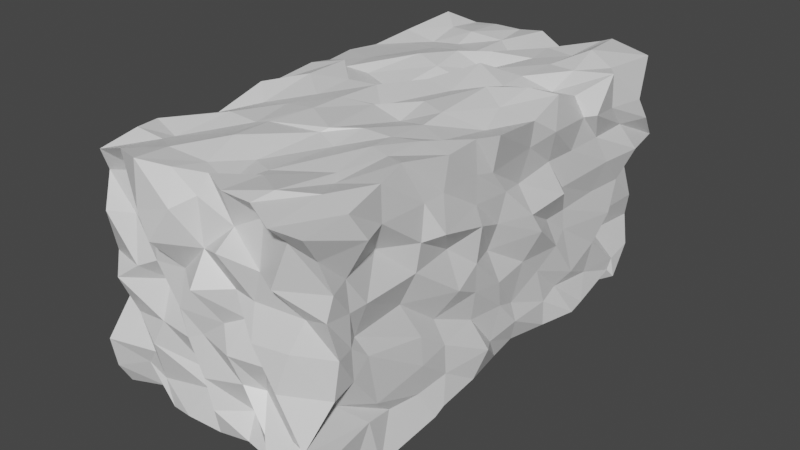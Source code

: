 # Source: Bush.blend  (saved by Blender 2.81.16; exported with 4.5.12 LTS)
import bpy
from mathutils import Matrix  # noqa: F401  (used for matrix-valued properties, if any)

bpy.ops.wm.read_factory_settings(use_empty=True)
scene = bpy.context.scene
scene.name = 'Scene'

# ---- collections
col_collection = bpy.data.collections.new('Collection'); scene.collection.children.link(col_collection)

# ---- materials (node trees are filled in below, after node groups)
mat_material = bpy.data.materials.new('Material')
mat_material.alpha_threshold = 0.0
mat_material.use_transparent_shadow = False
mat_material.line_color = (0.0, 0.0, 0.0, 1.0)
mat_material_001 = bpy.data.materials.new('Material.001')
mat_material_001.use_transparent_shadow = False

# ---- material node trees
mat_material.use_nodes = True; mat_material.node_tree.nodes.clear()
_N = mat_material.node_tree.nodes; _L = mat_material.node_tree.links
n0 = _N.new('ShaderNodeOutputMaterial'); n0.name = 'Material Output'; n0.location = (300, 300)
n1 = _N.new('ShaderNodeBsdfPrincipled'); n1.name = 'Principled BSDF'; n1.location = (10, 300)
n1.distribution = 'GGX'
n1.subsurface_method = 'BURLEY'
n1.inputs[2].default_value = 0.4
n1.inputs[3].default_value = 1.45
n1.inputs[27].default_value = (0.0, 0.0, 0.0, 1.0)
n1.inputs[28].default_value = 1.0
_L.new(n1.outputs[0], n0.inputs[0])
n0.is_active_output = True
mat_material_001.use_nodes = True; mat_material_001.node_tree.nodes.clear()
_N = mat_material_001.node_tree.nodes; _L = mat_material_001.node_tree.links
n0 = _N.new('ShaderNodeOutputMaterial'); n0.name = 'Material Output'; n0.location = (300, 300)
n1 = _N.new('ShaderNodeBsdfPrincipled'); n1.name = 'Principled BSDF'; n1.location = (10, 300)
n1.distribution = 'GGX'
n1.subsurface_method = 'BURLEY'
n1.inputs[3].default_value = 1.45
n1.inputs[27].default_value = (0.0, 0.0, 0.0, 1.0)
n1.inputs[28].default_value = 1.0
_L.new(n1.outputs[0], n0.inputs[0])
n0.is_active_output = True

# ---- world
world_world = bpy.data.worlds.new('World'); scene.world = world_world
world_world.use_nodes = True; world_world.node_tree.nodes.clear()
_N = world_world.node_tree.nodes; _L = world_world.node_tree.links
n0 = _N.new('ShaderNodeOutputWorld'); n0.name = 'World Output'; n0.location = (300, 300)
n1 = _N.new('ShaderNodeBackground'); n1.name = 'Background'; n1.location = (10, 300)
n1.inputs[0].default_value = (0.05088, 0.05088, 0.05088, 1.0)
_L.new(n1.outputs[0], n0.inputs[0])
n0.is_active_output = True
world_world.color = (0.05088, 0.05088, 0.05088)
world_world.use_sun_shadow = False
world_world.sun_shadow_jitter_overblur = 0.0

# ---- meshes
me_cube = bpy.data.meshes.new('Cube')
me_cube.from_pydata([(1.017, 2.023, 2.269), (1.026, 1.772, 0.2758), (1.064, -2.13, 2.233), (0.9388, -1.84, 0.2465), (-1.069, 2.108, 2.21), (-1.068, 1.93, 0.3304), (-1.052, -1.971, 2.176), (-1.012, -1.981, 0.2588), (-0.9793, 1.621, 0.3285), (-1.001, 1.373, 0.2475), (-0.9694, 0.758, 0.2413), (-0.9911, 0.6597, 0.2429), (-1.002, 0.3367, 0.255), (-0.985, -0.0294, 0.2587), (-1.02, -0.2381, 0.2298), (-0.9914, -0.7954, 0.1751), (-0.9941, -1.158, 0.2034), (-0.9516, -1.379, 0.2741), (-1.058, -1.617, 0.2831), (0.9449, 1.545, 2.27), (1.039, 1.426, 2.274), (0.9131, 1.06, 2.164), (0.9882, 0.6959, 2.297), (1.031, 0.3151, 2.214), (1.088, -0.1978, 2.278), (0.9932, -0.3524, 2.274), (1.004, -0.6682, 2.265), (0.9236, -1.073, 2.323), (0.9872, -1.347, 2.293), (1.051, -1.72, 2.243), (-1.001, -1.673, 2.26), (-1.05, -1.457, 2.246), (-0.9513, -0.9661, 2.17), (-0.9303, -0.5337, 2.3), (-1.008, -0.3735, 2.222), (-0.9849, 0.08302, 2.28), (-0.9923, 0.3064, 2.243), (-1.069, 0.6424, 2.23), (-1.006, 0.9041, 2.224), (-1.0, 1.333, 2.257), (-0.9243, 1.823, 2.325), (1.001, -1.67, 0.2574), (1.042, -1.437, 0.1625), (1.086, -0.8758, 0.2743), (1.082, -0.7734, 0.3132), (1.043, -0.3544, 0.3111), (0.9331, 0.0763, 0.2534), (0.9507, 0.2742, 0.3248), (1.001, 0.6693, 0.2877), (1.086, 0.985, 0.2956), (1.047, 1.194, 0.2848), (0.9845, 1.722, 0.3448), (1.052, 1.879, 1.933), (1.08, 1.981, 1.744), (1.002, 2.236, 1.499), (0.9929, 1.833, 1.336), (1.004, 1.965, 1.007), (0.937, 2.046, 0.7668), (0.996, 2.004, 0.5058), (-1.02, -2.08, 0.4421), (-1.002, -2.136, 0.7152), (-0.9202, -1.919, 1.103), (-0.9285, -1.998, 1.24), (-0.9564, -1.988, 1.42), (-0.9094, -2.084, 1.784), (-1.058, -1.908, 1.995), (1.006, -1.952, 1.997), (1.043, -1.864, 1.736), (1.02, -1.909, 1.545), (1.061, -1.848, 1.253), (1.053, -1.896, 0.963), (1.002, -2.145, 0.6633), (1.045, -1.951, 0.5133), (-0.9877, 1.904, 2.02), (-1.041, 1.972, 1.795), (-1.008, 2.198, 1.505), (-1.068, 2.007, 1.256), (-1.041, 2.096, 1.104), (-1.056, 1.908, 0.773), (-0.9885, 2.107, 0.5323), (1.022, 1.479, 1.967), (1.007, 1.661, 1.767), (1.117, 1.771, 1.539), (1.013, 1.68, 1.261), (0.951, 1.583, 0.9671), (0.8875, 1.553, 0.7757), (1.004, 1.749, 0.4595), (1.089, 1.129, 2.023), (1.015, 1.271, 1.775), (1.05, 1.418, 1.52), (0.9836, 1.311, 1.266), (1.03, 1.564, 0.9909), (1.005, 1.378, 0.7667), (0.97, 1.336, 0.4875), (1.003, 1.072, 2.004), (0.9999, 0.9229, 1.77), (1.006, 0.8138, 1.493), (0.9668, 0.9186, 1.244), (0.9755, 0.9275, 1.065), (1.012, 1.044, 0.6332), (0.9669, 0.8672, 0.5541), (1.072, 0.5569, 2.061), (0.9766, 0.6339, 1.766), (1.074, 0.737, 1.485), (0.9671, 0.6735, 1.248), (1.004, 0.7909, 0.9786), (0.9741, 0.5703, 0.8292), (0.9961, 0.6629, 0.5114), (0.9921, 0.3358, 1.984), (0.9559, 0.26, 1.707), (1.078, 0.2901, 1.474), (1.091, 0.4173, 1.286), (0.9849, 0.3371, 1.017), (0.9606, 0.2372, 0.6825), (1.01, 0.2367, 0.5298), (1.016, -0.1671, 1.963), (1.014, 0.01598, 1.749), (0.9831, -0.03141, 1.49), (0.9251, -0.06771, 1.266), (1.007, -0.01185, 0.9928), (0.9916, 0.03781, 0.7602), (0.9835, -0.06594, 0.4806), (1.001, -0.3373, 2.002), (0.9933, -0.3247, 1.761), (1.058, -0.3311, 1.614), (1.023, -0.3358, 1.299), (1.015, -0.3285, 1.054), (0.969, -0.308, 0.7896), (1.076, -0.2185, 0.521), (0.9916, -0.7052, 1.995), (1.109, -0.8231, 1.761), (0.9469, -0.597, 1.504), (1.04, -0.5621, 1.178), (0.918, -0.6982, 0.9618), (0.9946, -0.6597, 0.7511), (1.011, -0.6644, 0.5106), (1.017, -0.9453, 2.013), (1.012, -0.9694, 1.727), (0.9918, -0.9966, 1.499), (0.9083, -1.07, 1.253), (0.9898, -0.9292, 0.9508), (1.033, -0.9616, 0.7439), (1.008, -0.9864, 0.4994), (1.008, -1.364, 2.023), (0.8764, -1.288, 1.766), (1.011, -1.523, 1.509), (0.9363, -1.568, 1.248), (1.002, -1.505, 1.093), (1.017, -1.438, 0.6769), (0.9667, -1.256, 0.5031), (1.097, -1.593, 2.028), (0.9909, -1.694, 1.759), (1.005, -1.681, 1.508), (1.002, -1.669, 1.236), (1.023, -1.676, 0.9889), (0.9139, -1.773, 0.8043), (1.008, -1.512, 0.5582), (-0.9871, -1.718, 2.0), (-0.9845, -1.637, 1.762), (-1.004, -1.668, 1.448), (-0.943, -1.643, 1.281), (-1.01, -1.558, 1.008), (-1.09, -1.477, 0.7206), (-1.053, -1.76, 0.3991), (-0.8982, -1.37, 1.976), (-0.9946, -1.381, 1.754), (-0.9993, -1.301, 1.509), (-0.9715, -1.206, 1.304), (-1.013, -1.273, 1.065), (-1.021, -1.291, 0.7184), (-0.9259, -1.345, 0.6032), (-0.9905, -1.008, 1.997), (-1.005, -0.8598, 1.838), (-1.01, -0.9719, 1.509), (-1.05, -0.9837, 1.244), (-1.05, -0.9973, 1.093), (-1.008, -0.9498, 0.8163), (-1.034, -0.9371, 0.5467), (-1.05, -0.8265, 1.977), (-0.9625, -0.8752, 1.796), (-1.117, -0.6331, 1.462), (-0.9277, -0.7175, 1.246), (-1.004, -0.6443, 1.006), (-1.089, -0.7066, 0.7296), (-0.9877, -0.6785, 0.5148), (-0.9914, -0.3307, 2.024), (-0.965, -0.2806, 1.725), (-1.005, -0.33, 1.507), (-0.9694, -0.4842, 1.212), (-1.013, -0.3351, 1.011), (-1.033, -0.4066, 0.7105), (-0.9909, -0.349, 0.4991), (-0.9761, -0.05645, 1.878), (-1.01, -0.009505, 1.745), (-1.012, -0.006823, 1.52), (-1.051, 0.04713, 1.235), (-1.019, -0.2042, 1.089), (-0.9563, 0.0772, 0.8568), (-1.045, 0.08477, 0.4937), (-1.017, 0.3004, 1.982), (-1.084, 0.3146, 1.756), (-1.085, 0.4191, 1.46), (-0.9899, 0.3191, 1.25), (-0.9876, 0.2125, 1.057), (-0.9159, 0.2615, 0.7272), (-0.9871, 0.29, 0.52), (-1.023, 0.7412, 1.991), (-0.9285, 0.6808, 1.765), (-1.0, 0.7906, 1.507), (-1.046, 0.5906, 1.222), (-1.02, 0.6474, 1.041), (-0.975, 0.7296, 0.7563), (-0.9731, 0.5606, 0.4431), (-0.9625, 1.115, 1.994), (-1.019, 0.8086, 1.754), (-1.085, 1.029, 1.586), (-0.9652, 1.119, 1.154), (-0.934, 0.9171, 1.057), (-1.024, 1.066, 0.7991), (-1.075, 1.011, 0.4559), (-1.02, 1.369, 2.003), (-0.9876, 1.103, 1.731), (-0.938, 1.25, 1.488), (-0.9336, 1.172, 1.207), (-0.9405, 1.525, 1.077), (-1.009, 1.379, 0.7584), (-1.105, 1.216, 0.5657), (-0.9846, 1.775, 1.998), (-0.9163, 1.673, 1.857), (-0.9932, 1.652, 1.503), (-1.112, 1.788, 1.295), (-0.8901, 1.66, 0.9635), (-0.9955, 1.651, 0.7528), (-1.003, 1.672, 0.5099), (0.7433, 2.024, 0.2292), (0.4054, 1.867, 0.3232), (0.1757, 1.928, 0.2764), (-0.0354, 2.053, 0.2679), (-0.2717, 2.037, 0.1615), (-0.4237, 1.939, 0.2739), (-0.7144, 1.851, 0.3263), (0.7831, -2.14, 2.225), (0.496, -2.005, 2.254), (0.2261, -2.001, 2.254), (-0.02678, -1.872, 2.253), (-0.2673, -1.983, 2.269), (-0.485, -2.108, 2.312), (-0.7578, -2.008, 2.272), (-0.7407, -1.887, 0.2768), (-0.4958, -1.994, 0.2556), (-0.3014, -2.021, 0.2772), (0.005576, -1.991, 0.2633), (0.2655, -1.959, 0.2909), (0.5162, -1.995, 0.2728), (0.6349, -2.138, 0.274), (-0.7231, 1.984, 2.227), (-0.5086, 1.996, 2.247), (-0.2843, 2.054, 2.228), (-0.01002, 1.995, 2.282), (0.2911, 1.837, 2.226), (0.5598, 2.028, 2.298), (0.6482, 2.059, 2.329), (0.8277, 1.728, 0.1633), (0.5854, 1.538, 0.1985), (0.2386, 1.654, 0.2078), (-0.03876, 1.687, 0.1854), (-0.185, 1.833, 0.2427), (-0.5012, 1.636, 0.2808), (-0.7325, 1.718, 0.2432), (0.7904, 1.505, 0.3476), (0.5433, 1.483, 0.225), (0.2071, 1.15, 0.2956), (-0.0117, 1.281, 0.2392), (-0.2266, 1.267, 0.2461), (-0.426, 1.471, 0.3176), (-0.7411, 1.338, 0.2865), (0.6829, 1.093, 0.2606), (0.475, 0.995, 0.2667), (0.2473, 1.212, 0.2508), (-0.01182, 0.9789, 0.2618), (-0.2507, 1.095, 0.2022), (-0.5, 1.008, 0.2565), (-0.7267, 1.007, 0.178), (0.7493, 0.6323, 0.2904), (0.5604, 0.6473, 0.2238), (0.3144, 0.7071, 0.318), (-0.04137, 0.777, 0.2327), (-0.2383, 0.6618, 0.2472), (-0.5505, 0.4706, 0.2829), (-0.7499, 0.6669, 0.2593), (0.7499, 0.3228, 0.2567), (0.5993, 0.3816, 0.2825), (0.2403, 0.3495, 0.2357), (0.005842, 0.3303, 0.337), (-0.2631, 0.3495, 0.2714), (-0.495, 0.3266, 0.2516), (-0.7541, 0.5218, 0.2472), (0.7477, -0.04969, 0.2491), (0.4967, 0.06772, 0.2904), (0.2433, -0.1061, 0.1924), (-0.008308, -0.001716, 0.2355), (-0.2632, 0.03397, 0.2646), (-0.4363, -0.02357, 0.2612), (-0.7037, -0.1995, 0.2074), (0.738, -0.3909, 0.2268), (0.4991, -0.4365, 0.1729), (0.2345, -0.3371, 0.3084), (-0.05445, -0.3186, 0.2577), (-0.26, -0.4778, 0.3335), (-0.6077, -0.287, 0.262), (-0.7936, -0.3099, 0.2856), (0.8363, -0.7378, 0.1868), (0.5262, -0.56, 0.2401), (0.2346, -0.6812, 0.2468), (-0.03923, -0.584, 0.293), (-0.266, -0.8582, 0.3098), (-0.5767, -0.546, 0.1809), (-0.7455, -0.651, 0.2468), (0.7956, -1.179, 0.1793), (0.5762, -1.111, 0.175), (0.2541, -0.9861, 0.2302), (0.01798, -1.034, 0.2674), (-0.2511, -1.018, 0.2505), (-0.4679, -1.205, 0.2961), (-0.7545, -0.9989, 0.2598), (0.7543, -1.527, 0.3139), (0.4779, -1.294, 0.2428), (0.2683, -1.502, 0.2883), (0.03376, -1.291, 0.2776), (-0.273, -1.35, 0.2512), (-0.5667, -1.288, 0.2836), (-0.6758, -1.361, 0.236), (0.803, -1.65, 0.3167), (0.5013, -1.658, 0.2601), (0.223, -1.743, 0.2432), (0.09782, -1.683, 0.1901), (-0.2798, -1.61, 0.1566), (-0.6158, -1.808, 0.2493), (-0.7497, -1.666, 0.2597), (-0.7452, 1.666, 2.253), (-0.5035, 1.616, 2.269), (-0.2477, 1.716, 2.217), (-0.05963, 1.573, 2.164), (0.2184, 1.737, 2.24), (0.4956, 1.674, 2.244), (0.6972, 1.642, 2.347), (-0.7325, 1.365, 2.189), (-0.4879, 1.399, 2.21), (-0.2056, 1.254, 2.237), (-0.0509, 1.28, 2.266), (0.2781, 1.413, 2.243), (0.5003, 1.334, 2.261), (0.7367, 1.317, 2.263), (-0.8055, 1.147, 2.221), (-0.5212, 1.113, 2.245), (-0.2239, 1.035, 2.298), (0.0006084, 1.12, 2.157), (0.2291, 0.9751, 2.264), (0.4776, 0.9639, 2.255), (0.7001, 1.066, 2.145), (-0.7574, 0.5321, 2.253), (-0.3997, 0.7608, 2.308), (-0.1843, 0.7144, 2.259), (-0.016, 0.7875, 2.176), (0.1915, 0.7887, 2.348), (0.5031, 0.6686, 2.259), (0.7722, 0.607, 2.328), (-0.7291, 0.2199, 2.266), (-0.5745, 0.303, 2.221), (-0.2411, 0.2203, 2.168), (-0.01392, 0.3771, 2.279), (0.2436, 0.3443, 2.251), (0.499, 0.4435, 2.316), (0.7249, 0.3073, 2.246), (-0.7563, 0.2303, 2.313), (-0.5035, -0.0007195, 2.269), (-0.2792, 0.07539, 2.254), (-0.06241, -0.1305, 2.197), (0.2332, 0.02862, 2.256), (0.486, -0.08633, 2.263), (0.8192, 0.007127, 2.18), (-0.7563, -0.1739, 2.307), (-0.4976, -0.3687, 2.251), (-0.2626, -0.3619, 2.282), (-0.04872, -0.2215, 2.234), (0.2246, -0.2446, 2.176), (0.4989, -0.3126, 2.24), (0.7646, -0.4341, 2.23), (-0.7637, -0.6729, 2.209), (-0.5069, -0.6754, 2.263), (-0.2517, -0.6646, 2.289), (0.0664, -0.8314, 2.268), (0.2456, -0.6755, 2.263), (0.4948, -0.6642, 2.257), (0.7401, -0.6225, 2.28), (-0.6756, -1.087, 2.281), (-0.4207, -1.077, 2.261), (-0.3461, -1.018, 2.267), (0.03013, -0.89, 2.242), (0.2175, -0.9553, 2.204), (0.5175, -0.8922, 2.269), (0.7017, -0.9451, 2.265), (-0.7975, -1.51, 2.19), (-0.3938, -1.373, 2.276), (-0.2907, -1.4, 2.301), (-0.04619, -1.435, 2.193), (0.177, -1.538, 2.217), (0.5615, -1.293, 2.225), (0.6397, -1.404, 2.209), (-0.7776, -1.638, 2.217), (-0.5148, -1.792, 2.28), (-0.2191, -1.717, 2.225), (0.06431, -1.793, 2.172), (0.2639, -1.666, 2.253), (0.5635, -1.85, 2.303), (0.7885, -1.667, 2.275), (-0.7023, 1.929, 0.5049), (-0.4315, 2.08, 0.5156), (-0.1865, 2.225, 0.4706), (0.03311, 1.996, 0.5288), (0.2222, 1.868, 0.4947), (0.5374, 1.89, 0.5264), (0.7093, 2.118, 0.5996), (-0.7314, 2.208, 0.7762), (-0.5603, 2.019, 0.7188), (-0.2501, 2.001, 0.7573), (-0.05944, 1.936, 0.7541), (0.2222, 2.214, 0.7144), (0.5042, 2.021, 0.7567), (0.7323, 1.939, 0.8223), (-0.7515, 1.824, 0.9396), (-0.3993, 1.984, 0.9319), (-0.2359, 1.906, 0.9888), (0.005406, 2.058, 1.006), (0.2859, 2.12, 1.04), (0.4939, 1.803, 0.9496), (0.6912, 1.94, 1.01), (-0.7427, 1.788, 1.315), (-0.5477, 2.236, 1.251), (-0.2826, 2.055, 1.355), (-0.04472, 2.083, 1.282), (0.2473, 1.996, 1.254), (0.4897, 1.989, 1.229), (0.7698, 1.944, 1.35), (-0.8607, 2.081, 1.529), (-0.4513, 1.996, 1.606), (-0.2454, 1.991, 1.51), (0.08277, 1.926, 1.506), (0.2415, 2.005, 1.482), (0.5067, 2.008, 1.513), (0.7522, 1.867, 1.545), (-0.816, 2.186, 1.684), (-0.4789, 1.941, 1.767), (-0.1799, 1.802, 1.751), (0.005963, 1.926, 1.748), (0.1815, 1.929, 1.744), (0.4994, 2.001, 1.757), (0.7238, 1.949, 1.737), (-0.6751, 2.042, 1.983), (-0.5109, 2.086, 1.949), (-0.2486, 1.99, 2.041), (-0.1307, 2.047, 1.987), (0.254, 1.957, 2.003), (0.5456, 1.994, 1.947), (0.7132, 1.833, 1.965), (0.7021, -1.946, 0.4997), (0.5029, -2.018, 0.5026), (0.2335, -1.849, 0.4764), (0.01928, -2.044, 0.491), (-0.1611, -1.919, 0.5286), (-0.6062, -1.961, 0.4472), (-0.758, -1.978, 0.5338), (0.7315, -1.985, 0.7271), (0.3976, -1.873, 0.7402), (0.2549, -1.964, 0.7744), (-0.05894, -2.041, 0.7293), (-0.198, -1.876, 0.6532), (-0.6005, -2.038, 0.7899), (-0.6541, -1.993, 0.6741), (0.6934, -2.073, 0.9545), (0.4864, -1.961, 1.012), (0.1958, -2.034, 1.021), (-0.1129, -1.97, 1.035), (-0.2357, -2.007, 0.9793), (-0.5074, -1.998, 0.9992), (-0.786, -1.993, 0.9713), (0.766, -2.001, 1.255), (0.4824, -2.063, 1.256), (0.2729, -1.903, 1.284), (0.1093, -1.963, 1.211), (-0.3088, -1.993, 1.181), (-0.5229, -1.882, 1.291), (-0.8002, -2.133, 1.312), (0.8106, -1.884, 1.481), (0.4273, -1.959, 1.504), (0.2464, -1.95, 1.524), (0.01963, -2.152, 1.52), (-0.249, -1.962, 1.509), (-0.4918, -2.01, 1.503), (-0.6511, -2.062, 1.426), (0.6824, -2.047, 1.723), (0.5077, -1.968, 1.756), (0.2659, -2.118, 1.867), (0.000489, -1.986, 1.757), (-0.3136, -2.19, 1.781), (-0.4736, -2.025, 1.72), (-0.7312, -1.962, 1.772), (0.8334, -2.029, 2.098), (0.468, -1.87, 2.092), (0.22, -1.903, 1.958), (-0.05024, -1.965, 2.117), (-0.1507, -2.128, 2.05), (-0.4467, -2.156, 1.966), (-0.7298, -1.876, 2.07), (0.5, 1.333, -0.06919), (0.25, 1.333, -0.06919), (-0.25, 1.333, -0.06919), (-0.5, 1.333, -0.06919), (0.5, 1.0, -0.06919), (0.25, 1.0, -0.06919), (-0.25, 1.0, -0.06919), (-0.5, 1.0, -0.06919), (0.5, 0.3333, -0.06919), (0.25, 0.3333, -0.06919), (-0.25, 0.3333, -0.06919), (-0.5, 0.3333, -0.06919), (0.5, 7.451e-08, -0.06919), (0.25, 3.725e-08, -0.06919), (-0.25, -3.725e-08, -0.06919), (-0.5, -7.451e-08, -0.06919), (0.5, -1.0, -0.06919), (0.25, -1.0, -0.06919), (-0.25, -1.0, -0.06919), (-0.5, -1.0, -0.06919), (0.5, -1.333, -0.06919), (0.25, -1.333, -0.06919), (-0.25, -1.333, -0.06919), (-0.5, -1.333, -0.06919)], [], [(409, 30, 6, 247), (513, 247, 6, 65), (227, 40, 4, 73), (332, 41, 3, 254), (150, 29, 2, 66), (464, 261, 0, 52), (52, 0, 19, 80), (80, 19, 20, 87), (87, 20, 21, 94), (94, 21, 22, 101), (101, 22, 23, 108), (108, 23, 24, 115), (115, 24, 25, 122), (122, 25, 26, 129), (129, 26, 27, 136), (136, 27, 28, 143), (143, 28, 29, 150), (234, 1, 51, 262), (262, 51, 50, 269), (269, 50, 49, 276), (276, 49, 48, 283), (283, 48, 47, 290), (290, 47, 46, 297), (297, 46, 45, 304), (304, 45, 44, 311), (311, 44, 43, 318), (318, 43, 42, 325), (325, 42, 41, 332), (65, 6, 30, 157), (157, 30, 31, 164), (164, 31, 32, 171), (171, 32, 33, 178), (178, 33, 34, 185), (185, 34, 35, 192), (192, 35, 36, 199), (199, 36, 37, 206), (206, 37, 38, 213), (213, 38, 39, 220), (220, 39, 40, 227), (255, 4, 40, 339), (339, 40, 39, 346), (346, 39, 38, 353), (353, 38, 37, 360), (360, 37, 36, 367), (367, 36, 35, 374), (374, 35, 34, 381), (381, 34, 33, 388), (388, 33, 32, 395), (395, 32, 31, 402), (402, 31, 30, 409), (9, 226, 233, 8), (226, 225, 232, 233), (225, 224, 231, 232), (224, 223, 230, 231), (223, 222, 229, 230), (222, 221, 228, 229), (221, 220, 227, 228), (10, 219, 226, 9), (219, 218, 225, 226), (218, 217, 224, 225), (217, 216, 223, 224), (216, 215, 222, 223), (215, 214, 221, 222), (214, 213, 220, 221), (11, 212, 219, 10), (212, 211, 218, 219), (211, 210, 217, 218), (210, 209, 216, 217), (209, 208, 215, 216), (208, 207, 214, 215), (207, 206, 213, 214), (12, 205, 212, 11), (205, 204, 211, 212), (204, 203, 210, 211), (203, 202, 209, 210), (202, 201, 208, 209), (201, 200, 207, 208), (200, 199, 206, 207), (13, 198, 205, 12), (198, 197, 204, 205), (197, 196, 203, 204), (196, 195, 202, 203), (195, 194, 201, 202), (194, 193, 200, 201), (193, 192, 199, 200), (14, 191, 198, 13), (191, 190, 197, 198), (190, 189, 196, 197), (189, 188, 195, 196), (188, 187, 194, 195), (187, 186, 193, 194), (186, 185, 192, 193), (15, 184, 191, 14), (184, 183, 190, 191), (183, 182, 189, 190), (182, 181, 188, 189), (181, 180, 187, 188), (180, 179, 186, 187), (179, 178, 185, 186), (16, 177, 184, 15), (177, 176, 183, 184), (176, 175, 182, 183), (175, 174, 181, 182), (174, 173, 180, 181), (173, 172, 179, 180), (172, 171, 178, 179), (17, 170, 177, 16), (170, 169, 176, 177), (169, 168, 175, 176), (168, 167, 174, 175), (167, 166, 173, 174), (166, 165, 172, 173), (165, 164, 171, 172), (18, 163, 170, 17), (163, 162, 169, 170), (162, 161, 168, 169), (161, 160, 167, 168), (160, 159, 166, 167), (159, 158, 165, 166), (158, 157, 164, 165), (7, 59, 163, 18), (59, 60, 162, 163), (60, 61, 161, 162), (61, 62, 160, 161), (62, 63, 159, 160), (63, 64, 158, 159), (64, 65, 157, 158), (42, 149, 156, 41), (149, 148, 155, 156), (148, 147, 154, 155), (147, 146, 153, 154), (146, 145, 152, 153), (145, 144, 151, 152), (144, 143, 150, 151), (43, 142, 149, 42), (142, 141, 148, 149), (141, 140, 147, 148), (140, 139, 146, 147), (139, 138, 145, 146), (138, 137, 144, 145), (137, 136, 143, 144), (44, 135, 142, 43), (135, 134, 141, 142), (134, 133, 140, 141), (133, 132, 139, 140), (132, 131, 138, 139), (131, 130, 137, 138), (130, 129, 136, 137), (45, 128, 135, 44), (128, 127, 134, 135), (127, 126, 133, 134), (126, 125, 132, 133), (125, 124, 131, 132), (124, 123, 130, 131), (123, 122, 129, 130), (46, 121, 128, 45), (121, 120, 127, 128), (120, 119, 126, 127), (119, 118, 125, 126), (118, 117, 124, 125), (117, 116, 123, 124), (116, 115, 122, 123), (47, 114, 121, 46), (114, 113, 120, 121), (113, 112, 119, 120), (112, 111, 118, 119), (111, 110, 117, 118), (110, 109, 116, 117), (109, 108, 115, 116), (48, 107, 114, 47), (107, 106, 113, 114), (106, 105, 112, 113), (105, 104, 111, 112), (104, 103, 110, 111), (103, 102, 109, 110), (102, 101, 108, 109), (49, 100, 107, 48), (100, 99, 106, 107), (99, 98, 105, 106), (98, 97, 104, 105), (97, 96, 103, 104), (96, 95, 102, 103), (95, 94, 101, 102), (50, 93, 100, 49), (93, 92, 99, 100), (92, 91, 98, 99), (91, 90, 97, 98), (90, 89, 96, 97), (89, 88, 95, 96), (88, 87, 94, 95), (51, 86, 93, 50), (86, 85, 92, 93), (85, 84, 91, 92), (84, 83, 90, 91), (83, 82, 89, 90), (82, 81, 88, 89), (81, 80, 87, 88), (1, 58, 86, 51), (58, 57, 85, 86), (57, 56, 84, 85), (56, 55, 83, 84), (55, 54, 82, 83), (54, 53, 81, 82), (53, 52, 80, 81), (234, 422, 58, 1), (422, 429, 57, 58), (429, 436, 56, 57), (436, 443, 55, 56), (443, 450, 54, 55), (450, 457, 53, 54), (457, 464, 52, 53), (41, 156, 72, 3), (156, 155, 71, 72), (155, 154, 70, 71), (154, 153, 69, 70), (153, 152, 68, 69), (152, 151, 67, 68), (151, 150, 66, 67), (8, 233, 79, 5), (233, 232, 78, 79), (232, 231, 77, 78), (231, 230, 76, 77), (230, 229, 75, 76), (229, 228, 74, 75), (228, 227, 73, 74), (248, 471, 59, 7), (471, 478, 60, 59), (478, 485, 61, 60), (485, 492, 62, 61), (492, 499, 63, 62), (499, 506, 64, 63), (506, 513, 65, 64), (67, 66, 507, 500), (500, 507, 508, 501), (501, 508, 509, 502), (502, 509, 510, 503), (503, 510, 511, 504), (504, 511, 512, 505), (505, 512, 513, 506), (68, 67, 500, 493), (493, 500, 501, 494), (494, 501, 502, 495), (495, 502, 503, 496), (496, 503, 504, 497), (497, 504, 505, 498), (498, 505, 506, 499), (69, 68, 493, 486), (486, 493, 494, 487), (487, 494, 495, 488), (488, 495, 496, 489), (489, 496, 497, 490), (490, 497, 498, 491), (491, 498, 499, 492), (70, 69, 486, 479), (479, 486, 487, 480), (480, 487, 488, 481), (481, 488, 489, 482), (482, 489, 490, 483), (483, 490, 491, 484), (484, 491, 492, 485), (71, 70, 479, 472), (472, 479, 480, 473), (473, 480, 481, 474), (474, 481, 482, 475), (475, 482, 483, 476), (476, 483, 484, 477), (477, 484, 485, 478), (72, 71, 472, 465), (465, 472, 473, 466), (466, 473, 474, 467), (467, 474, 475, 468), (468, 475, 476, 469), (469, 476, 477, 470), (470, 477, 478, 471), (3, 72, 465, 254), (254, 465, 466, 253), (253, 466, 467, 252), (252, 467, 468, 251), (251, 468, 469, 250), (250, 469, 470, 249), (249, 470, 471, 248), (74, 73, 458, 451), (451, 458, 459, 452), (452, 459, 460, 453), (453, 460, 461, 454), (454, 461, 462, 455), (455, 462, 463, 456), (456, 463, 464, 457), (75, 74, 451, 444), (444, 451, 452, 445), (445, 452, 453, 446), (446, 453, 454, 447), (447, 454, 455, 448), (448, 455, 456, 449), (449, 456, 457, 450), (76, 75, 444, 437), (437, 444, 445, 438), (438, 445, 446, 439), (439, 446, 447, 440), (440, 447, 448, 441), (441, 448, 449, 442), (442, 449, 450, 443), (77, 76, 437, 430), (430, 437, 438, 431), (431, 438, 439, 432), (432, 439, 440, 433), (433, 440, 441, 434), (434, 441, 442, 435), (435, 442, 443, 436), (78, 77, 430, 423), (423, 430, 431, 424), (424, 431, 432, 425), (425, 432, 433, 426), (426, 433, 434, 427), (427, 434, 435, 428), (428, 435, 436, 429), (79, 78, 423, 416), (416, 423, 424, 417), (417, 424, 425, 418), (418, 425, 426, 419), (419, 426, 427, 420), (420, 427, 428, 421), (421, 428, 429, 422), (5, 79, 416, 240), (240, 416, 417, 239), (239, 417, 418, 238), (238, 418, 419, 237), (237, 419, 420, 236), (236, 420, 421, 235), (235, 421, 422, 234), (28, 408, 415, 29), (408, 407, 414, 415), (407, 406, 413, 414), (406, 405, 412, 413), (405, 404, 411, 412), (404, 403, 410, 411), (403, 402, 409, 410), (27, 401, 408, 28), (401, 400, 407, 408), (400, 399, 406, 407), (399, 398, 405, 406), (398, 397, 404, 405), (397, 396, 403, 404), (396, 395, 402, 403), (26, 394, 401, 27), (394, 393, 400, 401), (393, 392, 399, 400), (392, 391, 398, 399), (391, 390, 397, 398), (390, 389, 396, 397), (389, 388, 395, 396), (25, 387, 394, 26), (387, 386, 393, 394), (386, 385, 392, 393), (385, 384, 391, 392), (384, 383, 390, 391), (383, 382, 389, 390), (382, 381, 388, 389), (24, 380, 387, 25), (380, 379, 386, 387), (379, 378, 385, 386), (378, 377, 384, 385), (377, 376, 383, 384), (376, 375, 382, 383), (375, 374, 381, 382), (23, 373, 380, 24), (373, 372, 379, 380), (372, 371, 378, 379), (371, 370, 377, 378), (370, 369, 376, 377), (369, 368, 375, 376), (368, 367, 374, 375), (22, 366, 373, 23), (366, 365, 372, 373), (365, 364, 371, 372), (364, 363, 370, 371), (363, 362, 369, 370), (362, 361, 368, 369), (361, 360, 367, 368), (21, 359, 366, 22), (359, 358, 365, 366), (358, 357, 364, 365), (357, 356, 363, 364), (356, 355, 362, 363), (355, 354, 361, 362), (354, 353, 360, 361), (20, 352, 359, 21), (352, 351, 358, 359), (351, 350, 357, 358), (350, 349, 356, 357), (349, 348, 355, 356), (348, 347, 354, 355), (347, 346, 353, 354), (19, 345, 352, 20), (345, 344, 351, 352), (344, 343, 350, 351), (343, 342, 349, 350), (342, 341, 348, 349), (341, 340, 347, 348), (340, 339, 346, 347), (0, 261, 345, 19), (261, 260, 344, 345), (260, 259, 343, 344), (259, 258, 342, 343), (258, 257, 341, 342), (257, 256, 340, 341), (256, 255, 339, 340), (17, 331, 338, 18), (331, 330, 337, 338), (330, 329, 336, 337), (329, 328, 335, 336), (328, 327, 334, 335), (327, 326, 333, 334), (326, 325, 332, 333), (16, 324, 331, 17), (324, 323, 330, 331), (323, 322, 532, 533), (322, 321, 328, 329), (321, 320, 327, 328), (271, 270, 514, 515), (319, 318, 325, 326), (15, 317, 324, 16), (317, 316, 323, 324), (316, 315, 322, 323), (315, 314, 321, 322), (314, 313, 320, 321), (313, 312, 319, 320), (312, 311, 318, 319), (14, 310, 317, 15), (310, 309, 316, 317), (309, 308, 315, 316), (308, 307, 314, 315), (307, 306, 313, 314), (306, 305, 312, 313), (305, 304, 311, 312), (13, 303, 310, 14), (303, 302, 309, 310), (302, 301, 308, 309), (301, 300, 307, 308), (300, 299, 306, 307), (299, 298, 305, 306), (298, 297, 304, 305), (12, 296, 303, 13), (296, 295, 302, 303), (329, 330, 537, 536), (294, 293, 300, 301), (293, 292, 299, 300), (327, 320, 531, 535), (291, 290, 297, 298), (11, 289, 296, 12), (289, 288, 295, 296), (288, 287, 294, 295), (287, 286, 293, 294), (286, 285, 292, 293), (285, 284, 291, 292), (284, 283, 290, 291), (10, 282, 289, 11), (282, 281, 288, 289), (281, 280, 287, 288), (280, 279, 286, 287), (279, 278, 285, 286), (278, 277, 284, 285), (277, 276, 283, 284), (9, 275, 282, 10), (275, 274, 281, 282), (277, 278, 519, 518), (273, 272, 279, 280), (272, 271, 278, 279), (291, 298, 526, 522), (270, 269, 276, 277), (8, 268, 275, 9), (268, 267, 274, 275), (267, 266, 273, 274), (266, 265, 272, 273), (265, 264, 271, 272), (264, 263, 270, 271), (263, 262, 269, 270), (5, 240, 268, 8), (240, 239, 267, 268), (239, 238, 266, 267), (238, 237, 265, 266), (237, 236, 264, 265), (236, 235, 263, 264), (235, 234, 262, 263), (73, 4, 255, 458), (458, 255, 256, 459), (459, 256, 257, 460), (460, 257, 258, 461), (461, 258, 259, 462), (462, 259, 260, 463), (463, 260, 261, 464), (18, 338, 248, 7), (338, 337, 249, 248), (337, 336, 250, 249), (336, 335, 251, 250), (335, 334, 252, 251), (334, 333, 253, 252), (333, 332, 254, 253), (66, 2, 241, 507), (507, 241, 242, 508), (508, 242, 243, 509), (509, 243, 244, 510), (510, 244, 245, 511), (511, 245, 246, 512), (512, 246, 247, 513), (29, 415, 241, 2), (415, 414, 242, 241), (414, 413, 243, 242), (413, 412, 244, 243), (412, 411, 245, 244), (411, 410, 246, 245), (410, 409, 247, 246), (533, 532, 536, 537), (531, 530, 534, 535), (525, 524, 528, 529), (523, 522, 526, 527), (517, 516, 520, 521), (515, 514, 518, 519), (319, 326, 534, 530), (281, 274, 517, 521), (301, 302, 529, 528), (295, 294, 524, 525), (273, 280, 520, 516), (302, 295, 525, 529), (280, 281, 521, 520), (274, 273, 516, 517), (294, 301, 528, 524), (326, 327, 535, 534), (330, 323, 533, 537), (278, 271, 515, 519), (320, 319, 530, 531), (322, 329, 536, 532), (270, 277, 518, 514), (299, 292, 523, 527), (298, 299, 527, 526), (292, 291, 522, 523)])
me_cube.polygons.foreach_set('material_index', [0, 0, 0, 0, 0, 0, 0, 0, 0, 0, 0, 0, 0, 0, 0, 0, 0, 0, 0, 0, 0, 0, 0, 0, 0, 0, 0, 0, 0, 0, 0, 0, 0, 0, 0, 0, 0, 0, 0, 0, 0, 0, 0, 0, 0, 0, 0, 0, 0, 0, 0, 0, 0, 0, 0, 0, 0, 0, 0, 0, 0, 0, 0, 0, 0, 0, 0, 0, 0, 0, 0, 0, 0, 0, 0, 0, 0, 0, 0, 0, 0, 0, 0, 0, 0, 0, 0, 0, 0, 0, 0, 0, 0, 0, 0, 0, 0, 0, 0, 0, 0, 0, 0, 0, 0, 0, 0, 0, 0, 0, 0, 0, 0, 0, 0, 0, 0, 0, 0, 0, 0, 0, 0, 0, 0, 0, 0, 0, 0, 0, 0, 0, 0, 0, 0, 0, 0, 0, 0, 0, 0, 0, 0, 0, 0, 0, 0, 0, 0, 0, 0, 0, 0, 0, 0, 0, 0, 0, 0, 0, 0, 0, 0, 0, 0, 0, 0, 0, 0, 0, 0, 0, 0, 0, 0, 0, 0, 0, 0, 0, 0, 0, 0, 0, 0, 0, 0, 0, 0, 0, 0, 0, 0, 0, 0, 0, 0, 0, 0, 0, 0, 0, 0, 0, 0, 0, 0, 0, 0, 0, 0, 0, 0, 0, 0, 0, 0, 0, 0, 0, 0, 0, 0, 0, 0, 0, 0, 0, 0, 0, 0, 0, 0, 0, 0, 0, 0, 0, 0, 0, 0, 0, 0, 0, 0, 0, 0, 0, 0, 0, 0, 0, 0, 0, 0, 0, 0, 0, 0, 0, 0, 0, 0, 0, 0, 0, 0, 0, 0, 0, 0, 0, 0, 0, 0, 0, 0, 0, 0, 0, 0, 0, 0, 0, 0, 0, 0, 0, 0, 0, 0, 0, 0, 0, 0, 0, 0, 0, 0, 0, 0, 0, 0, 0, 0, 0, 0, 0, 0, 0, 0, 0, 0, 0, 0, 0, 0, 0, 0, 0, 0, 0, 0, 0, 0, 0, 0, 0, 0, 0, 0, 0, 0, 0, 0, 0, 0, 0, 0, 0, 0, 0, 0, 0, 0, 0, 0, 0, 0, 0, 0, 0, 0, 0, 0, 0, 0, 0, 0, 0, 0, 0, 0, 0, 0, 0, 0, 0, 0, 0, 0, 0, 0, 0, 0, 0, 0, 0, 0, 0, 0, 0, 0, 0, 0, 0, 0, 0, 0, 0, 0, 0, 0, 0, 0, 0, 0, 0, 0, 0, 0, 0, 0, 0, 0, 0, 0, 0, 0, 0, 0, 0, 0, 0, 0, 0, 1, 0, 0, 1, 0, 0, 0, 0, 0, 0, 0, 0, 0, 0, 0, 0, 0, 0, 0, 0, 0, 0, 0, 0, 0, 0, 0, 0, 1, 0, 0, 1, 0, 0, 0, 0, 0, 0, 0, 0, 0, 0, 0, 0, 0, 0, 0, 0, 0, 1, 0, 0, 1, 0, 0, 0, 0, 0, 0, 0, 0, 0, 0, 0, 0, 0, 0, 0, 0, 0, 0, 0, 0, 0, 0, 0, 0, 0, 0, 0, 0, 0, 0, 0, 0, 0, 0, 0, 0, 0, 0, 0, 0, 0, 0, 0, 1, 1, 1, 1, 1, 1, 1, 1, 1, 1, 1, 1, 1, 1, 1, 1, 1, 1, 1, 1, 1, 1, 1, 1])
_uv = me_cube.uv_layers.new(name='UVMap')
_uv.uv.foreach_set('vector', [0.8438, 0.7292, 0.875, 0.7292, 0.875, 0.75, 0.8438, 0.75, 0.5938, 0.9688, 0.625, 0.9688, 0.625, 1.0, 0.5938, 1.0, 0.5938, 0.2292, 0.625, 0.2292, 0.625, 0.25, 0.5938, 0.25, 0.3438, 0.7292, 0.375, 0.7292, 0.375, 0.75, 0.3438, 0.75, 0.5938, 0.7292, 0.625, 0.7292, 0.625, 0.75, 0.5938, 0.75, 0.5938, 0.4688, 0.625, 0.4688, 0.625, 0.5, 0.5938, 0.5, 0.5938, 0.5, 0.625, 0.5, 0.625, 0.5208, 0.5938, 0.5208, 0.5938, 0.5208, 0.625, 0.5208, 0.625, 0.5417, 0.5938, 0.5417, 0.5938, 0.5417, 0.625, 0.5417, 0.625, 0.5625, 0.5938, 0.5625, 0.5938, 0.5625, 0.625, 0.5625, 0.625, 0.5833, 0.5938, 0.5833, 0.5938, 0.5833, 0.625, 0.5833, 0.625, 0.6042, 0.5938, 0.6042, 0.5938, 0.6042, 0.625, 0.6042, 0.625, 0.625, 0.5938, 0.625, 0.5938, 0.625, 0.625, 0.625, 0.625, 0.6458, 0.5938, 0.6458, 0.5938, 0.6458, 0.625, 0.6458, 0.625, 0.6667, 0.5938, 0.6667, 0.5938, 0.6667, 0.625, 0.6667, 0.625, 0.6875, 0.5938, 0.6875, 0.5938, 0.6875, 0.625, 0.6875, 0.625, 0.7083, 0.5938, 0.7083, 0.5938, 0.7083, 0.625, 0.7083, 0.625, 0.7292, 0.5938, 0.7292, 0.3438, 0.5, 0.375, 0.5, 0.375, 0.5208, 0.3438, 0.5208, 0.3438, 0.5208, 0.375, 0.5208, 0.375, 0.5417, 0.3438, 0.5417, 0.3438, 0.5417, 0.375, 0.5417, 0.375, 0.5625, 0.3438, 0.5625, 0.3438, 0.5625, 0.375, 0.5625, 0.375, 0.5833, 0.3438, 0.5833, 0.3438, 0.5833, 0.375, 0.5833, 0.375, 0.6042, 0.3438, 0.6042, 0.3438, 0.6042, 0.375, 0.6042, 0.375, 0.625, 0.3438, 0.625, 0.3438, 0.625, 0.375, 0.625, 0.375, 0.6458, 0.3438, 0.6458, 0.3438, 0.6458, 0.375, 0.6458, 0.375, 0.6667, 0.3438, 0.6667, 0.3438, 0.6667, 0.375, 0.6667, 0.375, 0.6875, 0.3437, 0.6875, 0.3437, 0.6875, 0.375, 0.6875, 0.375, 0.7083, 0.3437, 0.7083, 0.3437, 0.7083, 0.375, 0.7083, 0.375, 0.7292, 0.3438, 0.7292, 0.5938, 0.0, 0.625, 0.0, 0.625, 0.02083, 0.5938, 0.02083, 0.5938, 0.02083, 0.625, 0.02083, 0.625, 0.04167, 0.5938, 0.04167, 0.5938, 0.04167, 0.625, 0.04167, 0.625, 0.0625, 0.5938, 0.0625, 0.5938, 0.0625, 0.625, 0.0625, 0.625, 0.08333, 0.5938, 0.08333, 0.5938, 0.08333, 0.625, 0.08333, 0.625, 0.1042, 0.5938, 0.1042, 0.5938, 0.1042, 0.625, 0.1042, 0.625, 0.125, 0.5938, 0.125, 0.5938, 0.125, 0.625, 0.125, 0.625, 0.1458, 0.5938, 0.1458, 0.5938, 0.1458, 0.625, 0.1458, 0.625, 0.1667, 0.5938, 0.1667, 0.5938, 0.1667, 0.625, 0.1667, 0.625, 0.1875, 0.5938, 0.1875, 0.5938, 0.1875, 0.625, 0.1875, 0.625, 0.2083, 0.5938, 0.2083, 0.5938, 0.2083, 0.625, 0.2083, 0.625, 0.2292, 0.5938, 0.2292, 0.8438, 0.5, 0.875, 0.5, 0.875, 0.5208, 0.8438, 0.5208, 0.8438, 0.5208, 0.875, 0.5208, 0.875, 0.5417, 0.8438, 0.5417, 0.8438, 0.5417, 0.875, 0.5417, 0.875, 0.5625, 0.8438, 0.5625, 0.8438, 0.5625, 0.875, 0.5625, 0.875, 0.5833, 0.8438, 0.5833, 0.8438, 0.5833, 0.875, 0.5833, 0.875, 0.6042, 0.8438, 0.6042, 0.8438, 0.6042, 0.875, 0.6042, 0.875, 0.625, 0.8438, 0.625, 0.8438, 0.625, 0.875, 0.625, 0.875, 0.6458, 0.8438, 0.6458, 0.8438, 0.6458, 0.875, 0.6458, 0.875, 0.6667, 0.8438, 0.6667, 0.8438, 0.6667, 0.875, 0.6667, 0.875, 0.6875, 0.8438, 0.6875, 0.8438, 0.6875, 0.875, 0.6875, 0.875, 0.7083, 0.8438, 0.7083, 0.8438, 0.7083, 0.875, 0.7083, 0.875, 0.7292, 0.8438, 0.7292, 0.375, 0.2083, 0.4063, 0.2083, 0.4063, 0.2292, 0.375, 0.2292, 0.4063, 0.2083, 0.4375, 0.2083, 0.4375, 0.2292, 0.4063, 0.2292, 0.4375, 0.2083, 0.4688, 0.2083, 0.4688, 0.2292, 0.4375, 0.2292, 0.4688, 0.2083, 0.5, 0.2083, 0.5, 0.2292, 0.4688, 0.2292, 0.5, 0.2083, 0.5312, 0.2083, 0.5312, 0.2292, 0.5, 0.2292, 0.5312, 0.2083, 0.5625, 0.2083, 0.5625, 0.2292, 0.5312, 0.2292, 0.5625, 0.2083, 0.5938, 0.2083, 0.5938, 0.2292, 0.5625, 0.2292, 0.375, 0.1875, 0.4063, 0.1875, 0.4063, 0.2083, 0.375, 0.2083, 0.4063, 0.1875, 0.4375, 0.1875, 0.4375, 0.2083, 0.4063, 0.2083, 0.4375, 0.1875, 0.4688, 0.1875, 0.4688, 0.2083, 0.4375, 0.2083, 0.4688, 0.1875, 0.5, 0.1875, 0.5, 0.2083, 0.4688, 0.2083, 0.5, 0.1875, 0.5312, 0.1875, 0.5312, 0.2083, 0.5, 0.2083, 0.5312, 0.1875, 0.5625, 0.1875, 0.5625, 0.2083, 0.5312, 0.2083, 0.5625, 0.1875, 0.5938, 0.1875, 0.5938, 0.2083, 0.5625, 0.2083, 0.375, 0.1667, 0.4063, 0.1667, 0.4063, 0.1875, 0.375, 0.1875, 0.4063, 0.1667, 0.4375, 0.1667, 0.4375, 0.1875, 0.4063, 0.1875, 0.4375, 0.1667, 0.4688, 0.1667, 0.4688, 0.1875, 0.4375, 0.1875, 0.4688, 0.1667, 0.5, 0.1667, 0.5, 0.1875, 0.4688, 0.1875, 0.5, 0.1667, 0.5312, 0.1667, 0.5312, 0.1875, 0.5, 0.1875, 0.5312, 0.1667, 0.5625, 0.1667, 0.5625, 0.1875, 0.5312, 0.1875, 0.5625, 0.1667, 0.5938, 0.1667, 0.5938, 0.1875, 0.5625, 0.1875, 0.375, 0.1458, 0.4062, 0.1458, 0.4063, 0.1667, 0.375, 0.1667, 0.4062, 0.1458, 0.4375, 0.1458, 0.4375, 0.1667, 0.4063, 0.1667, 0.4375, 0.1458, 0.4688, 0.1458, 0.4688, 0.1667, 0.4375, 0.1667, 0.4688, 0.1458, 0.5, 0.1458, 0.5, 0.1667, 0.4688, 0.1667, 0.5, 0.1458, 0.5312, 0.1458, 0.5312, 0.1667, 0.5, 0.1667, 0.5312, 0.1458, 0.5625, 0.1458, 0.5625, 0.1667, 0.5312, 0.1667, 0.5625, 0.1458, 0.5938, 0.1458, 0.5938, 0.1667, 0.5625, 0.1667, 0.375, 0.125, 0.4062, 0.125, 0.4062, 0.1458, 0.375, 0.1458, 0.4062, 0.125, 0.4375, 0.125, 0.4375, 0.1458, 0.4062, 0.1458, 0.4375, 0.125, 0.4688, 0.125, 0.4688, 0.1458, 0.4375, 0.1458, 0.4688, 0.125, 0.5, 0.125, 0.5, 0.1458, 0.4688, 0.1458, 0.5, 0.125, 0.5312, 0.125, 0.5312, 0.1458, 0.5, 0.1458, 0.5312, 0.125, 0.5625, 0.125, 0.5625, 0.1458, 0.5312, 0.1458, 0.5625, 0.125, 0.5938, 0.125, 0.5938, 0.1458, 0.5625, 0.1458, 0.375, 0.1042, 0.4062, 0.1042, 0.4062, 0.125, 0.375, 0.125, 0.4062, 0.1042, 0.4375, 0.1042, 0.4375, 0.125, 0.4062, 0.125, 0.4375, 0.1042, 0.4688, 0.1042, 0.4688, 0.125, 0.4375, 0.125, 0.4688, 0.1042, 0.5, 0.1042, 0.5, 0.125, 0.4688, 0.125, 0.5, 0.1042, 0.5312, 0.1042, 0.5312, 0.125, 0.5, 0.125, 0.5312, 0.1042, 0.5625, 0.1042, 0.5625, 0.125, 0.5312, 0.125, 0.5625, 0.1042, 0.5938, 0.1042, 0.5938, 0.125, 0.5625, 0.125, 0.375, 0.08333, 0.4063, 0.08333, 0.4062, 0.1042, 0.375, 0.1042, 0.4063, 0.08333, 0.4375, 0.08333, 0.4375, 0.1042, 0.4062, 0.1042, 0.4375, 0.08333, 0.4688, 0.08333, 0.4688, 0.1042, 0.4375, 0.1042, 0.4688, 0.08333, 0.5, 0.08333, 0.5, 0.1042, 0.4688, 0.1042, 0.5, 0.08333, 0.5312, 0.08333, 0.5312, 0.1042, 0.5, 0.1042, 0.5312, 0.08333, 0.5625, 0.08333, 0.5625, 0.1042, 0.5312, 0.1042, 0.5625, 0.08333, 0.5938, 0.08333, 0.5938, 0.1042, 0.5625, 0.1042, 0.375, 0.0625, 0.4063, 0.0625, 0.4063, 0.08333, 0.375, 0.08333, 0.4063, 0.0625, 0.4375, 0.0625, 0.4375, 0.08333, 0.4063, 0.08333, 0.4375, 0.0625, 0.4688, 0.0625, 0.4688, 0.08333, 0.4375, 0.08333, 0.4688, 0.0625, 0.5, 0.0625, 0.5, 0.08333, 0.4688, 0.08333, 0.5, 0.0625, 0.5312, 0.0625, 0.5312, 0.08333, 0.5, 0.08333, 0.5312, 0.0625, 0.5625, 0.0625, 0.5625, 0.08333, 0.5312, 0.08333, 0.5625, 0.0625, 0.5938, 0.0625, 0.5938, 0.08333, 0.5625, 0.08333, 0.375, 0.04167, 0.4062, 0.04167, 0.4063, 0.0625, 0.375, 0.0625, 0.4062, 0.04167, 0.4375, 0.04167, 0.4375, 0.0625, 0.4063, 0.0625, 0.4375, 0.04167, 0.4688, 0.04167, 0.4688, 0.0625, 0.4375, 0.0625, 0.4688, 0.04167, 0.5, 0.04167, 0.5, 0.0625, 0.4688, 0.0625, 0.5, 0.04167, 0.5312, 0.04167, 0.5312, 0.0625, 0.5, 0.0625, 0.5312, 0.04167, 0.5625, 0.04167, 0.5625, 0.0625, 0.5312, 0.0625, 0.5625, 0.04167, 0.5938, 0.04167, 0.5938, 0.0625, 0.5625, 0.0625, 0.375, 0.02083, 0.4063, 0.02083, 0.4062, 0.04167, 0.375, 0.04167, 0.4063, 0.02083, 0.4375, 0.02083, 0.4375, 0.04167, 0.4062, 0.04167, 0.4375, 0.02083, 0.4688, 0.02083, 0.4688, 0.04167, 0.4375, 0.04167, 0.4688, 0.02083, 0.5, 0.02083, 0.5, 0.04167, 0.4688, 0.04167, 0.5, 0.02083, 0.5312, 0.02083, 0.5312, 0.04167, 0.5, 0.04167, 0.5312, 0.02083, 0.5625, 0.02083, 0.5625, 0.04167, 0.5312, 0.04167, 0.5625, 0.02083, 0.5938, 0.02083, 0.5938, 0.04167, 0.5625, 0.04167, 0.375, 0.0, 0.4062, 0.0, 0.4063, 0.02083, 0.375, 0.02083, 0.4062, 0.0, 0.4375, 0.0, 0.4375, 0.02083, 0.4063, 0.02083, 0.4375, 0.0, 0.4688, 0.0, 0.4688, 0.02083, 0.4375, 0.02083, 0.4688, 0.0, 0.5, 0.0, 0.5, 0.02083, 0.4688, 0.02083, 0.5, 0.0, 0.5312, 0.0, 0.5312, 0.02083, 0.5, 0.02083, 0.5312, 0.0, 0.5625, 0.0, 0.5625, 0.02083, 0.5312, 0.02083, 0.5625, 0.0, 0.5938, 0.0, 0.5938, 0.02083, 0.5625, 0.02083, 0.375, 0.7083, 0.4063, 0.7083, 0.4063, 0.7292, 0.375, 0.7292, 0.4063, 0.7083, 0.4375, 0.7083, 0.4375, 0.7292, 0.4063, 0.7292, 0.4375, 0.7083, 0.4688, 0.7083, 0.4688, 0.7292, 0.4375, 0.7292, 0.4688, 0.7083, 0.5, 0.7083, 0.5, 0.7292, 0.4688, 0.7292, 0.5, 0.7083, 0.5312, 0.7083, 0.5312, 0.7292, 0.5, 0.7292, 0.5312, 0.7083, 0.5625, 0.7083, 0.5625, 0.7292, 0.5312, 0.7292, 0.5625, 0.7083, 0.5938, 0.7083, 0.5938, 0.7292, 0.5625, 0.7292, 0.375, 0.6875, 0.4063, 0.6875, 0.4063, 0.7083, 0.375, 0.7083, 0.4063, 0.6875, 0.4375, 0.6875, 0.4375, 0.7083, 0.4063, 0.7083, 0.4375, 0.6875, 0.4688, 0.6875, 0.4688, 0.7083, 0.4375, 0.7083, 0.4688, 0.6875, 0.5, 0.6875, 0.5, 0.7083, 0.4688, 0.7083, 0.5, 0.6875, 0.5312, 0.6875, 0.5312, 0.7083, 0.5, 0.7083, 0.5312, 0.6875, 0.5625, 0.6875, 0.5625, 0.7083, 0.5312, 0.7083, 0.5625, 0.6875, 0.5938, 0.6875, 0.5938, 0.7083, 0.5625, 0.7083, 0.375, 0.6667, 0.4063, 0.6667, 0.4063, 0.6875, 0.375, 0.6875, 0.4063, 0.6667, 0.4375, 0.6667, 0.4375, 0.6875, 0.4063, 0.6875, 0.4375, 0.6667, 0.4688, 0.6667, 0.4688, 0.6875, 0.4375, 0.6875, 0.4688, 0.6667, 0.5, 0.6667, 0.5, 0.6875, 0.4688, 0.6875, 0.5, 0.6667, 0.5312, 0.6667, 0.5312, 0.6875, 0.5, 0.6875, 0.5312, 0.6667, 0.5625, 0.6667, 0.5625, 0.6875, 0.5312, 0.6875, 0.5625, 0.6667, 0.5938, 0.6667, 0.5938, 0.6875, 0.5625, 0.6875, 0.375, 0.6458, 0.4062, 0.6458, 0.4063, 0.6667, 0.375, 0.6667, 0.4062, 0.6458, 0.4375, 0.6458, 0.4375, 0.6667, 0.4063, 0.6667, 0.4375, 0.6458, 0.4688, 0.6458, 0.4688, 0.6667, 0.4375, 0.6667, 0.4688, 0.6458, 0.5, 0.6458, 0.5, 0.6667, 0.4688, 0.6667, 0.5, 0.6458, 0.5312, 0.6458, 0.5312, 0.6667, 0.5, 0.6667, 0.5312, 0.6458, 0.5625, 0.6458, 0.5625, 0.6667, 0.5312, 0.6667, 0.5625, 0.6458, 0.5938, 0.6458, 0.5938, 0.6667, 0.5625, 0.6667, 0.375, 0.625, 0.4062, 0.625, 0.4062, 0.6458, 0.375, 0.6458, 0.4062, 0.625, 0.4375, 0.625, 0.4375, 0.6458, 0.4062, 0.6458, 0.4375, 0.625, 0.4688, 0.625, 0.4688, 0.6458, 0.4375, 0.6458, 0.4688, 0.625, 0.5, 0.625, 0.5, 0.6458, 0.4688, 0.6458, 0.5, 0.625, 0.5312, 0.625, 0.5312, 0.6458, 0.5, 0.6458, 0.5312, 0.625, 0.5625, 0.625, 0.5625, 0.6458, 0.5312, 0.6458, 0.5625, 0.625, 0.5938, 0.625, 0.5938, 0.6458, 0.5625, 0.6458, 0.375, 0.6042, 0.4062, 0.6042, 0.4062, 0.625, 0.375, 0.625, 0.4062, 0.6042, 0.4375, 0.6042, 0.4375, 0.625, 0.4062, 0.625, 0.4375, 0.6042, 0.4688, 0.6042, 0.4688, 0.625, 0.4375, 0.625, 0.4688, 0.6042, 0.5, 0.6042, 0.5, 0.625, 0.4688, 0.625, 0.5, 0.6042, 0.5312, 0.6042, 0.5312, 0.625, 0.5, 0.625, 0.5312, 0.6042, 0.5625, 0.6042, 0.5625, 0.625, 0.5312, 0.625, 0.5625, 0.6042, 0.5938, 0.6042, 0.5938, 0.625, 0.5625, 0.625, 0.375, 0.5833, 0.4063, 0.5833, 0.4062, 0.6042, 0.375, 0.6042, 0.4063, 0.5833, 0.4375, 0.5833, 0.4375, 0.6042, 0.4062, 0.6042, 0.4375, 0.5833, 0.4688, 0.5833, 0.4688, 0.6042, 0.4375, 0.6042, 0.4688, 0.5833, 0.5, 0.5833, 0.5, 0.6042, 0.4688, 0.6042, 0.5, 0.5833, 0.5312, 0.5833, 0.5312, 0.6042, 0.5, 0.6042, 0.5312, 0.5833, 0.5625, 0.5833, 0.5625, 0.6042, 0.5312, 0.6042, 0.5625, 0.5833, 0.5938, 0.5833, 0.5938, 0.6042, 0.5625, 0.6042, 0.375, 0.5625, 0.4063, 0.5625, 0.4063, 0.5833, 0.375, 0.5833, 0.4063, 0.5625, 0.4375, 0.5625, 0.4375, 0.5833, 0.4063, 0.5833, 0.4375, 0.5625, 0.4688, 0.5625, 0.4688, 0.5833, 0.4375, 0.5833, 0.4688, 0.5625, 0.5, 0.5625, 0.5, 0.5833, 0.4688, 0.5833, 0.5, 0.5625, 0.5312, 0.5625, 0.5312, 0.5833, 0.5, 0.5833, 0.5312, 0.5625, 0.5625, 0.5625, 0.5625, 0.5833, 0.5312, 0.5833, 0.5625, 0.5625, 0.5938, 0.5625, 0.5938, 0.5833, 0.5625, 0.5833, 0.375, 0.5417, 0.4062, 0.5417, 0.4063, 0.5625, 0.375, 0.5625, 0.4062, 0.5417, 0.4375, 0.5417, 0.4375, 0.5625, 0.4063, 0.5625, 0.4375, 0.5417, 0.4688, 0.5417, 0.4688, 0.5625, 0.4375, 0.5625, 0.4688, 0.5417, 0.5, 0.5417, 0.5, 0.5625, 0.4688, 0.5625, 0.5, 0.5417, 0.5312, 0.5417, 0.5312, 0.5625, 0.5, 0.5625, 0.5312, 0.5417, 0.5625, 0.5417, 0.5625, 0.5625, 0.5312, 0.5625, 0.5625, 0.5417, 0.5938, 0.5417, 0.5938, 0.5625, 0.5625, 0.5625, 0.375, 0.5208, 0.4063, 0.5208, 0.4062, 0.5417, 0.375, 0.5417, 0.4063, 0.5208, 0.4375, 0.5208, 0.4375, 0.5417, 0.4062, 0.5417, 0.4375, 0.5208, 0.4688, 0.5208, 0.4688, 0.5417, 0.4375, 0.5417, 0.4688, 0.5208, 0.5, 0.5208, 0.5, 0.5417, 0.4688, 0.5417, 0.5, 0.5208, 0.5312, 0.5208, 0.5312, 0.5417, 0.5, 0.5417, 0.5312, 0.5208, 0.5625, 0.5208, 0.5625, 0.5417, 0.5312, 0.5417, 0.5625, 0.5208, 0.5938, 0.5208, 0.5938, 0.5417, 0.5625, 0.5417, 0.375, 0.5, 0.4062, 0.5, 0.4063, 0.5208, 0.375, 0.5208, 0.4062, 0.5, 0.4375, 0.5, 0.4375, 0.5208, 0.4063, 0.5208, 0.4375, 0.5, 0.4688, 0.5, 0.4688, 0.5208, 0.4375, 0.5208, 0.4688, 0.5, 0.5, 0.5, 0.5, 0.5208, 0.4688, 0.5208, 0.5, 0.5, 0.5312, 0.5, 0.5312, 0.5208, 0.5, 0.5208, 0.5312, 0.5, 0.5625, 0.5, 0.5625, 0.5208, 0.5312, 0.5208, 0.5625, 0.5, 0.5938, 0.5, 0.5938, 0.5208, 0.5625, 0.5208, 0.375, 0.4688, 0.4062, 0.4688, 0.4062, 0.5, 0.375, 0.5, 0.4062, 0.4688, 0.4375, 0.4688, 0.4375, 0.5, 0.4062, 0.5, 0.4375, 0.4688, 0.4688, 0.4688, 0.4688, 0.5, 0.4375, 0.5, 0.4688, 0.4688, 0.5, 0.4688, 0.5, 0.5, 0.4688, 0.5, 0.5, 0.4688, 0.5312, 0.4688, 0.5312, 0.5, 0.5, 0.5, 0.5312, 0.4688, 0.5625, 0.4688, 0.5625, 0.5, 0.5312, 0.5, 0.5625, 0.4688, 0.5938, 0.4688, 0.5938, 0.5, 0.5625, 0.5, 0.375, 0.7292, 0.4063, 0.7292, 0.4062, 0.75, 0.375, 0.75, 0.4063, 0.7292, 0.4375, 0.7292, 0.4375, 0.75, 0.4062, 0.75, 0.4375, 0.7292, 0.4688, 0.7292, 0.4688, 0.75, 0.4375, 0.75, 0.4688, 0.7292, 0.5, 0.7292, 0.5, 0.75, 0.4688, 0.75, 0.5, 0.7292, 0.5312, 0.7292, 0.5312, 0.75, 0.5, 0.75, 0.5312, 0.7292, 0.5625, 0.7292, 0.5625, 0.75, 0.5312, 0.75, 0.5625, 0.7292, 0.5938, 0.7292, 0.5938, 0.75, 0.5625, 0.75, 0.375, 0.2292, 0.4063, 0.2292, 0.4062, 0.25, 0.375, 0.25, 0.4063, 0.2292, 0.4375, 0.2292, 0.4375, 0.25, 0.4062, 0.25, 0.4375, 0.2292, 0.4688, 0.2292, 0.4688, 0.25, 0.4375, 0.25, 0.4688, 0.2292, 0.5, 0.2292, 0.5, 0.25, 0.4688, 0.25, 0.5, 0.2292, 0.5312, 0.2292, 0.5312, 0.25, 0.5, 0.25, 0.5312, 0.2292, 0.5625, 0.2292, 0.5625, 0.25, 0.5312, 0.25, 0.5625, 0.2292, 0.5938, 0.2292, 0.5938, 0.25, 0.5625, 0.25, 0.375, 0.9688, 0.4062, 0.9688, 0.4062, 1.0, 0.375, 1.0, 0.4062, 0.9688, 0.4375, 0.9688, 0.4375, 1.0, 0.4062, 1.0, 0.4375, 0.9688, 0.4688, 0.9688, 0.4688, 1.0, 0.4375, 1.0, 0.4688, 0.9688, 0.5, 0.9688, 0.5, 1.0, 0.4688, 1.0, 0.5, 0.9688, 0.5312, 0.9688, 0.5312, 1.0, 0.5, 1.0, 0.5312, 0.9688, 0.5625, 0.9688, 0.5625, 1.0, 0.5312, 1.0, 0.5625, 0.9688, 0.5938, 0.9688, 0.5938, 1.0, 0.5625, 1.0, 0.5625, 0.75, 0.5938, 0.75, 0.5938, 0.7812, 0.5625, 0.7812, 0.5625, 0.7812, 0.5938, 0.7812, 0.5938, 0.8125, 0.5625, 0.8125, 0.5625, 0.8125, 0.5938, 0.8125, 0.5938, 0.8438, 0.5625, 0.8438, 0.5625, 0.8438, 0.5938, 0.8438, 0.5938, 0.875, 0.5625, 0.875, 0.5625, 0.875, 0.5938, 0.875, 0.5938, 0.9062, 0.5625, 0.9062, 0.5625, 0.9062, 0.5938, 0.9062, 0.5938, 0.9375, 0.5625, 0.9375, 0.5625, 0.9375, 0.5938, 0.9375, 0.5938, 0.9688, 0.5625, 0.9688, 0.5312, 0.75, 0.5625, 0.75, 0.5625, 0.7812, 0.5312, 0.7812, 0.5312, 0.7812, 0.5625, 0.7812, 0.5625, 0.8125, 0.5312, 0.8125, 0.5312, 0.8125, 0.5625, 0.8125, 0.5625, 0.8438, 0.5312, 0.8438, 0.5312, 0.8438, 0.5625, 0.8438, 0.5625, 0.875, 0.5312, 0.875, 0.5312, 0.875, 0.5625, 0.875, 0.5625, 0.9062, 0.5312, 0.9062, 0.5312, 0.9062, 0.5625, 0.9062, 0.5625, 0.9375, 0.5312, 0.9375, 0.5312, 0.9375, 0.5625, 0.9375, 0.5625, 0.9688, 0.5312, 0.9688, 0.5, 0.75, 0.5312, 0.75, 0.5312, 0.7812, 0.5, 0.7812, 0.5, 0.7812, 0.5312, 0.7812, 0.5312, 0.8125, 0.5, 0.8125, 0.5, 0.8125, 0.5312, 0.8125, 0.5312, 0.8438, 0.5, 0.8438, 0.5, 0.8438, 0.5312, 0.8438, 0.5312, 0.875, 0.5, 0.875, 0.5, 0.875, 0.5312, 0.875, 0.5312, 0.9062, 0.5, 0.9062, 0.5, 0.9062, 0.5312, 0.9062, 0.5312, 0.9375, 0.5, 0.9375, 0.5, 0.9375, 0.5312, 0.9375, 0.5312, 0.9688, 0.5, 0.9688, 0.4688, 0.75, 0.5, 0.75, 0.5, 0.7812, 0.4688, 0.7812, 0.4688, 0.7812, 0.5, 0.7812, 0.5, 0.8125, 0.4688, 0.8125, 0.4688, 0.8125, 0.5, 0.8125, 0.5, 0.8438, 0.4688, 0.8438, 0.4688, 0.8438, 0.5, 0.8438, 0.5, 0.875, 0.4688, 0.875, 0.4688, 0.875, 0.5, 0.875, 0.5, 0.9062, 0.4688, 0.9062, 0.4688, 0.9062, 0.5, 0.9062, 0.5, 0.9375, 0.4688, 0.9375, 0.4688, 0.9375, 0.5, 0.9375, 0.5, 0.9688, 0.4688, 0.9688, 0.4375, 0.75, 0.4688, 0.75, 0.4688, 0.7812, 0.4375, 0.7812, 0.4375, 0.7812, 0.4688, 0.7812, 0.4688, 0.8125, 0.4375, 0.8125, 0.4375, 0.8125, 0.4688, 0.8125, 0.4688, 0.8438, 0.4375, 0.8438, 0.4375, 0.8438, 0.4688, 0.8438, 0.4688, 0.875, 0.4375, 0.875, 0.4375, 0.875, 0.4688, 0.875, 0.4688, 0.9062, 0.4375, 0.9062, 0.4375, 0.9062, 0.4688, 0.9062, 0.4688, 0.9375, 0.4375, 0.9375, 0.4375, 0.9375, 0.4688, 0.9375, 0.4688, 0.9688, 0.4375, 0.9688, 0.4062, 0.75, 0.4375, 0.75, 0.4375, 0.7812, 0.4062, 0.7812, 0.4062, 0.7812, 0.4375, 0.7812, 0.4375, 0.8125, 0.4062, 0.8125, 0.4062, 0.8125, 0.4375, 0.8125, 0.4375, 0.8438, 0.4062, 0.8438, 0.4062, 0.8438, 0.4375, 0.8438, 0.4375, 0.875, 0.4063, 0.875, 0.4063, 0.875, 0.4375, 0.875, 0.4375, 0.9062, 0.4063, 0.9062, 0.4063, 0.9062, 0.4375, 0.9062, 0.4375, 0.9375, 0.4062, 0.9375, 0.4062, 0.9375, 0.4375, 0.9375, 0.4375, 0.9688, 0.4062, 0.9688, 0.375, 0.75, 0.4062, 0.75, 0.4062, 0.7812, 0.375, 0.7812, 0.375, 0.7812, 0.4062, 0.7812, 0.4062, 0.8125, 0.375, 0.8125, 0.375, 0.8125, 0.4062, 0.8125, 0.4062, 0.8438, 0.375, 0.8438, 0.375, 0.8438, 0.4062, 0.8438, 0.4063, 0.875, 0.375, 0.875, 0.375, 0.875, 0.4063, 0.875, 0.4063, 0.9062, 0.375, 0.9062, 0.375, 0.9062, 0.4063, 0.9062, 0.4062, 0.9375, 0.375, 0.9375, 0.375, 0.9375, 0.4062, 0.9375, 0.4062, 0.9688, 0.375, 0.9688, 0.5625, 0.25, 0.5938, 0.25, 0.5938, 0.2812, 0.5625, 0.2812, 0.5625, 0.2812, 0.5938, 0.2812, 0.5938, 0.3125, 0.5625, 0.3125, 0.5625, 0.3125, 0.5938, 0.3125, 0.5938, 0.3438, 0.5625, 0.3438, 0.5625, 0.3438, 0.5938, 0.3438, 0.5938, 0.375, 0.5625, 0.375, 0.5625, 0.375, 0.5938, 0.375, 0.5938, 0.4062, 0.5625, 0.4062, 0.5625, 0.4062, 0.5938, 0.4062, 0.5938, 0.4375, 0.5625, 0.4375, 0.5625, 0.4375, 0.5938, 0.4375, 0.5938, 0.4688, 0.5625, 0.4688, 0.5312, 0.25, 0.5625, 0.25, 0.5625, 0.2812, 0.5312, 0.2812, 0.5312, 0.2812, 0.5625, 0.2812, 0.5625, 0.3125, 0.5312, 0.3125, 0.5312, 0.3125, 0.5625, 0.3125, 0.5625, 0.3438, 0.5312, 0.3438, 0.5312, 0.3438, 0.5625, 0.3438, 0.5625, 0.375, 0.5312, 0.375, 0.5312, 0.375, 0.5625, 0.375, 0.5625, 0.4062, 0.5312, 0.4062, 0.5312, 0.4062, 0.5625, 0.4062, 0.5625, 0.4375, 0.5312, 0.4375, 0.5312, 0.4375, 0.5625, 0.4375, 0.5625, 0.4688, 0.5312, 0.4688, 0.5, 0.25, 0.5312, 0.25, 0.5312, 0.2812, 0.5, 0.2812, 0.5, 0.2812, 0.5312, 0.2812, 0.5312, 0.3125, 0.5, 0.3125, 0.5, 0.3125, 0.5312, 0.3125, 0.5312, 0.3438, 0.5, 0.3438, 0.5, 0.3438, 0.5312, 0.3438, 0.5312, 0.375, 0.5, 0.375, 0.5, 0.375, 0.5312, 0.375, 0.5312, 0.4062, 0.5, 0.4062, 0.5, 0.4062, 0.5312, 0.4062, 0.5312, 0.4375, 0.5, 0.4375, 0.5, 0.4375, 0.5312, 0.4375, 0.5312, 0.4688, 0.5, 0.4688, 0.4688, 0.25, 0.5, 0.25, 0.5, 0.2812, 0.4688, 0.2812, 0.4688, 0.2812, 0.5, 0.2812, 0.5, 0.3125, 0.4688, 0.3125, 0.4688, 0.3125, 0.5, 0.3125, 0.5, 0.3438, 0.4688, 0.3438, 0.4688, 0.3438, 0.5, 0.3438, 0.5, 0.375, 0.4688, 0.375, 0.4688, 0.375, 0.5, 0.375, 0.5, 0.4062, 0.4688, 0.4062, 0.4688, 0.4062, 0.5, 0.4062, 0.5, 0.4375, 0.4688, 0.4375, 0.4688, 0.4375, 0.5, 0.4375, 0.5, 0.4688, 0.4688, 0.4688, 0.4375, 0.25, 0.4688, 0.25, 0.4688, 0.2812, 0.4375, 0.2812, 0.4375, 0.2812, 0.4688, 0.2812, 0.4688, 0.3125, 0.4375, 0.3125, 0.4375, 0.3125, 0.4688, 0.3125, 0.4688, 0.3438, 0.4375, 0.3438, 0.4375, 0.3438, 0.4688, 0.3438, 0.4688, 0.375, 0.4375, 0.375, 0.4375, 0.375, 0.4688, 0.375, 0.4688, 0.4062, 0.4375, 0.4062, 0.4375, 0.4062, 0.4688, 0.4062, 0.4688, 0.4375, 0.4375, 0.4375, 0.4375, 0.4375, 0.4688, 0.4375, 0.4688, 0.4688, 0.4375, 0.4688, 0.4062, 0.25, 0.4375, 0.25, 0.4375, 0.2812, 0.4062, 0.2812, 0.4062, 0.2812, 0.4375, 0.2812, 0.4375, 0.3125, 0.4062, 0.3125, 0.4062, 0.3125, 0.4375, 0.3125, 0.4375, 0.3438, 0.4062, 0.3438, 0.4062, 0.3438, 0.4375, 0.3438, 0.4375, 0.375, 0.4063, 0.375, 0.4063, 0.375, 0.4375, 0.375, 0.4375, 0.4062, 0.4063, 0.4062, 0.4063, 0.4062, 0.4375, 0.4062, 0.4375, 0.4375, 0.4062, 0.4375, 0.4062, 0.4375, 0.4375, 0.4375, 0.4375, 0.4688, 0.4062, 0.4688, 0.375, 0.25, 0.4062, 0.25, 0.4062, 0.2812, 0.375, 0.2812, 0.375, 0.2812, 0.4062, 0.2812, 0.4062, 0.3125, 0.375, 0.3125, 0.375, 0.3125, 0.4062, 0.3125, 0.4062, 0.3438, 0.375, 0.3438, 0.375, 0.3438, 0.4062, 0.3438, 0.4063, 0.375, 0.375, 0.375, 0.375, 0.375, 0.4063, 0.375, 0.4063, 0.4062, 0.375, 0.4062, 0.375, 0.4062, 0.4063, 0.4062, 0.4062, 0.4375, 0.375, 0.4375, 0.375, 0.4375, 0.4062, 0.4375, 0.4062, 0.4688, 0.375, 0.4688, 0.625, 0.7083, 0.6562, 0.7083, 0.6563, 0.7292, 0.625, 0.7292, 0.6562, 0.7083, 0.6875, 0.7083, 0.6875, 0.7292, 0.6563, 0.7292, 0.6875, 0.7083, 0.7188, 0.7083, 0.7188, 0.7292, 0.6875, 0.7292, 0.7188, 0.7083, 0.75, 0.7083, 0.75, 0.7292, 0.7188, 0.7292, 0.75, 0.7083, 0.7812, 0.7083, 0.7813, 0.7292, 0.75, 0.7292, 0.7812, 0.7083, 0.8125, 0.7083, 0.8125, 0.7292, 0.7813, 0.7292, 0.8125, 0.7083, 0.8438, 0.7083, 0.8438, 0.7292, 0.8125, 0.7292, 0.625, 0.6875, 0.6563, 0.6875, 0.6562, 0.7083, 0.625, 0.7083, 0.6563, 0.6875, 0.6875, 0.6875, 0.6875, 0.7083, 0.6562, 0.7083, 0.6875, 0.6875, 0.7188, 0.6875, 0.7188, 0.7083, 0.6875, 0.7083, 0.7188, 0.6875, 0.75, 0.6875, 0.75, 0.7083, 0.7188, 0.7083, 0.75, 0.6875, 0.7812, 0.6875, 0.7812, 0.7083, 0.75, 0.7083, 0.7812, 0.6875, 0.8125, 0.6875, 0.8125, 0.7083, 0.7812, 0.7083, 0.8125, 0.6875, 0.8438, 0.6875, 0.8438, 0.7083, 0.8125, 0.7083, 0.625, 0.6667, 0.6563, 0.6667, 0.6563, 0.6875, 0.625, 0.6875, 0.6563, 0.6667, 0.6875, 0.6667, 0.6875, 0.6875, 0.6563, 0.6875, 0.6875, 0.6667, 0.7188, 0.6667, 0.7188, 0.6875, 0.6875, 0.6875, 0.7188, 0.6667, 0.75, 0.6667, 0.75, 0.6875, 0.7188, 0.6875, 0.75, 0.6667, 0.7813, 0.6667, 0.7812, 0.6875, 0.75, 0.6875, 0.7813, 0.6667, 0.8125, 0.6667, 0.8125, 0.6875, 0.7812, 0.6875, 0.8125, 0.6667, 0.8438, 0.6667, 0.8438, 0.6875, 0.8125, 0.6875, 0.625, 0.6458, 0.6562, 0.6458, 0.6563, 0.6667, 0.625, 0.6667, 0.6562, 0.6458, 0.6875, 0.6458, 0.6875, 0.6667, 0.6563, 0.6667, 0.6875, 0.6458, 0.7188, 0.6458, 0.7188, 0.6667, 0.6875, 0.6667, 0.7188, 0.6458, 0.75, 0.6458, 0.75, 0.6667, 0.7188, 0.6667, 0.75, 0.6458, 0.7813, 0.6458, 0.7813, 0.6667, 0.75, 0.6667, 0.7813, 0.6458, 0.8125, 0.6458, 0.8125, 0.6667, 0.7813, 0.6667, 0.8125, 0.6458, 0.8438, 0.6458, 0.8438, 0.6667, 0.8125, 0.6667, 0.625, 0.625, 0.6562, 0.625, 0.6562, 0.6458, 0.625, 0.6458, 0.6562, 0.625, 0.6875, 0.625, 0.6875, 0.6458, 0.6562, 0.6458, 0.6875, 0.625, 0.7188, 0.625, 0.7188, 0.6458, 0.6875, 0.6458, 0.7188, 0.625, 0.75, 0.625, 0.75, 0.6458, 0.7188, 0.6458, 0.75, 0.625, 0.7813, 0.625, 0.7813, 0.6458, 0.75, 0.6458, 0.7813, 0.625, 0.8125, 0.625, 0.8125, 0.6458, 0.7813, 0.6458, 0.8125, 0.625, 0.8438, 0.625, 0.8438, 0.6458, 0.8125, 0.6458, 0.625, 0.6042, 0.6563, 0.6042, 0.6562, 0.625, 0.625, 0.625, 0.6563, 0.6042, 0.6875, 0.6042, 0.6875, 0.625, 0.6562, 0.625, 0.6875, 0.6042, 0.7188, 0.6042, 0.7188, 0.625, 0.6875, 0.625, 0.7188, 0.6042, 0.75, 0.6042, 0.75, 0.625, 0.7188, 0.625, 0.75, 0.6042, 0.7813, 0.6042, 0.7813, 0.625, 0.75, 0.625, 0.7813, 0.6042, 0.8125, 0.6042, 0.8125, 0.625, 0.7813, 0.625, 0.8125, 0.6042, 0.8438, 0.6042, 0.8438, 0.625, 0.8125, 0.625, 0.625, 0.5833, 0.6563, 0.5833, 0.6563, 0.6042, 0.625, 0.6042, 0.6563, 0.5833, 0.6875, 0.5833, 0.6875, 0.6042, 0.6563, 0.6042, 0.6875, 0.5833, 0.7188, 0.5833, 0.7188, 0.6042, 0.6875, 0.6042, 0.7188, 0.5833, 0.75, 0.5833, 0.75, 0.6042, 0.7188, 0.6042, 0.75, 0.5833, 0.7813, 0.5833, 0.7813, 0.6042, 0.75, 0.6042, 0.7813, 0.5833, 0.8125, 0.5833, 0.8125, 0.6042, 0.7813, 0.6042, 0.8125, 0.5833, 0.8438, 0.5833, 0.8438, 0.6042, 0.8125, 0.6042, 0.625, 0.5625, 0.6563, 0.5625, 0.6563, 0.5833, 0.625, 0.5833, 0.6563, 0.5625, 0.6875, 0.5625, 0.6875, 0.5833, 0.6563, 0.5833, 0.6875, 0.5625, 0.7188, 0.5625, 0.7188, 0.5833, 0.6875, 0.5833, 0.7188, 0.5625, 0.75, 0.5625, 0.75, 0.5833, 0.7188, 0.5833, 0.75, 0.5625, 0.7812, 0.5625, 0.7813, 0.5833, 0.75, 0.5833, 0.7812, 0.5625, 0.8125, 0.5625, 0.8125, 0.5833, 0.7813, 0.5833, 0.8125, 0.5625, 0.8438, 0.5625, 0.8438, 0.5833, 0.8125, 0.5833, 0.625, 0.5417, 0.6563, 0.5417, 0.6563, 0.5625, 0.625, 0.5625, 0.6563, 0.5417, 0.6875, 0.5417, 0.6875, 0.5625, 0.6563, 0.5625, 0.6875, 0.5417, 0.7188, 0.5417, 0.7188, 0.5625, 0.6875, 0.5625, 0.7188, 0.5417, 0.75, 0.5417, 0.75, 0.5625, 0.7188, 0.5625, 0.75, 0.5417, 0.7812, 0.5417, 0.7812, 0.5625, 0.75, 0.5625, 0.7812, 0.5417, 0.8125, 0.5417, 0.8125, 0.5625, 0.7812, 0.5625, 0.8125, 0.5417, 0.8438, 0.5417, 0.8438, 0.5625, 0.8125, 0.5625, 0.625, 0.5208, 0.6562, 0.5208, 0.6563, 0.5417, 0.625, 0.5417, 0.6562, 0.5208, 0.6875, 0.5208, 0.6875, 0.5417, 0.6563, 0.5417, 0.6875, 0.5208, 0.7188, 0.5208, 0.7188, 0.5417, 0.6875, 0.5417, 0.7188, 0.5208, 0.75, 0.5208, 0.75, 0.5417, 0.7188, 0.5417, 0.75, 0.5208, 0.7812, 0.5208, 0.7812, 0.5417, 0.75, 0.5417, 0.7812, 0.5208, 0.8125, 0.5208, 0.8125, 0.5417, 0.7812, 0.5417, 0.8125, 0.5208, 0.8438, 0.5208, 0.8438, 0.5417, 0.8125, 0.5417, 0.625, 0.5, 0.6562, 0.5, 0.6562, 0.5208, 0.625, 0.5208, 0.6562, 0.5, 0.6875, 0.5, 0.6875, 0.5208, 0.6562, 0.5208, 0.6875, 0.5, 0.7188, 0.5, 0.7188, 0.5208, 0.6875, 0.5208, 0.7188, 0.5, 0.75, 0.5, 0.75, 0.5208, 0.7188, 0.5208, 0.75, 0.5, 0.7812, 0.5, 0.7812, 0.5208, 0.75, 0.5208, 0.7812, 0.5, 0.8125, 0.5, 0.8125, 0.5208, 0.7812, 0.5208, 0.8125, 0.5, 0.8438, 0.5, 0.8438, 0.5208, 0.8125, 0.5208, 0.125, 0.7083, 0.1562, 0.7083, 0.1562, 0.7292, 0.125, 0.7292, 0.1562, 0.7083, 0.1875, 0.7083, 0.1875, 0.7292, 0.1562, 0.7292, 0.1875, 0.7083, 0.2188, 0.7083, 0.2188, 0.7292, 0.1875, 0.7292, 0.2188, 0.7083, 0.25, 0.7083, 0.25, 0.7292, 0.2188, 0.7292, 0.25, 0.7083, 0.2812, 0.7083, 0.2812, 0.7292, 0.25, 0.7292, 0.2812, 0.7083, 0.3125, 0.7083, 0.3125, 0.7292, 0.2812, 0.7292, 0.3125, 0.7083, 0.3437, 0.7083, 0.3438, 0.7292, 0.3125, 0.7292, 0.125, 0.6875, 0.1562, 0.6875, 0.1562, 0.7083, 0.125, 0.7083, 0.1562, 0.6875, 0.1875, 0.6875, 0.1875, 0.7083, 0.1562, 0.7083, 0.1875, 0.6875, 0.2188, 0.6875, 0.2188, 0.6875, 0.1875, 0.6875, 0.2188, 0.6875, 0.25, 0.6875, 0.25, 0.7083, 0.2188, 0.7083, 0.25, 0.6875, 0.2812, 0.6875, 0.2812, 0.7083, 0.25, 0.7083, 0.2813, 0.5417, 0.3125, 0.5417, 0.3125, 0.5417, 0.2812, 0.5417, 0.3125, 0.6875, 0.3437, 0.6875, 0.3437, 0.7083, 0.3125, 0.7083, 0.125, 0.6667, 0.1562, 0.6667, 0.1562, 0.6875, 0.125, 0.6875, 0.1562, 0.6667, 0.1875, 0.6667, 0.1875, 0.6875, 0.1562, 0.6875, 0.1875, 0.6667, 0.2188, 0.6667, 0.2188, 0.6875, 0.1875, 0.6875, 0.2188, 0.6667, 0.25, 0.6667, 0.25, 0.6875, 0.2188, 0.6875, 0.25, 0.6667, 0.2812, 0.6667, 0.2812, 0.6875, 0.25, 0.6875, 0.2812, 0.6667, 0.3125, 0.6667, 0.3125, 0.6875, 0.2812, 0.6875, 0.3125, 0.6667, 0.3438, 0.6667, 0.3437, 0.6875, 0.3125, 0.6875, 0.125, 0.6458, 0.1562, 0.6458, 0.1562, 0.6667, 0.125, 0.6667, 0.1562, 0.6458, 0.1875, 0.6458, 0.1875, 0.6667, 0.1562, 0.6667, 0.1875, 0.6458, 0.2188, 0.6458, 0.2188, 0.6667, 0.1875, 0.6667, 0.2188, 0.6458, 0.25, 0.6458, 0.25, 0.6667, 0.2188, 0.6667, 0.25, 0.6458, 0.2812, 0.6458, 0.2812, 0.6667, 0.25, 0.6667, 0.2812, 0.6458, 0.3125, 0.6458, 0.3125, 0.6667, 0.2812, 0.6667, 0.3125, 0.6458, 0.3438, 0.6458, 0.3438, 0.6667, 0.3125, 0.6667, 0.125, 0.625, 0.1562, 0.625, 0.1562, 0.6458, 0.125, 0.6458, 0.1562, 0.625, 0.1875, 0.625, 0.1875, 0.6458, 0.1562, 0.6458, 0.1875, 0.625, 0.2187, 0.625, 0.2188, 0.6458, 0.1875, 0.6458, 0.2187, 0.625, 0.25, 0.625, 0.25, 0.6458, 0.2188, 0.6458, 0.25, 0.625, 0.2812, 0.625, 0.2812, 0.6458, 0.25, 0.6458, 0.2812, 0.625, 0.3125, 0.625, 0.3125, 0.6458, 0.2812, 0.6458, 0.3125, 0.625, 0.3438, 0.625, 0.3438, 0.6458, 0.3125, 0.6458, 0.125, 0.6042, 0.1562, 0.6042, 0.1562, 0.625, 0.125, 0.625, 0.1562, 0.6042, 0.1875, 0.6042, 0.1875, 0.625, 0.1562, 0.625, 0.2188, 0.7083, 0.1875, 0.7083, 0.1875, 0.7083, 0.2187, 0.7083, 0.2187, 0.6042, 0.25, 0.6042, 0.25, 0.625, 0.2187, 0.625, 0.25, 0.6042, 0.2813, 0.6042, 0.2812, 0.625, 0.25, 0.625, 0.2812, 0.7083, 0.2812, 0.6875, 0.2812, 0.6875, 0.2812, 0.7083, 0.3125, 0.6042, 0.3438, 0.6042, 0.3438, 0.625, 0.3125, 0.625, 0.125, 0.5833, 0.1562, 0.5833, 0.1562, 0.6042, 0.125, 0.6042, 0.1562, 0.5833, 0.1875, 0.5833, 0.1875, 0.6042, 0.1562, 0.6042, 0.1875, 0.5833, 0.2188, 0.5833, 0.2187, 0.6042, 0.1875, 0.6042, 0.2188, 0.5833, 0.25, 0.5833, 0.25, 0.6042, 0.2187, 0.6042, 0.25, 0.5833, 0.2812, 0.5833, 0.2813, 0.6042, 0.25, 0.6042, 0.2812, 0.5833, 0.3125, 0.5833, 0.3125, 0.6042, 0.2813, 0.6042, 0.3125, 0.5833, 0.3438, 0.5833, 0.3438, 0.6042, 0.3125, 0.6042, 0.125, 0.5625, 0.1562, 0.5625, 0.1562, 0.5833, 0.125, 0.5833, 0.1562, 0.5625, 0.1875, 0.5625, 0.1875, 0.5833, 0.1562, 0.5833, 0.1875, 0.5625, 0.2188, 0.5625, 0.2188, 0.5833, 0.1875, 0.5833, 0.2188, 0.5625, 0.25, 0.5625, 0.25, 0.5833, 0.2188, 0.5833, 0.25, 0.5625, 0.2813, 0.5625, 0.2812, 0.5833, 0.25, 0.5833, 0.2813, 0.5625, 0.3125, 0.5625, 0.3125, 0.5833, 0.2812, 0.5833, 0.3125, 0.5625, 0.3438, 0.5625, 0.3438, 0.5833, 0.3125, 0.5833, 0.125, 0.5417, 0.1562, 0.5417, 0.1562, 0.5625, 0.125, 0.5625, 0.1562, 0.5417, 0.1875, 0.5417, 0.1875, 0.5625, 0.1562, 0.5625, 0.3125, 0.5625, 0.2813, 0.5625, 0.2812, 0.5625, 0.3125, 0.5625, 0.2188, 0.5417, 0.25, 0.5417, 0.25, 0.5625, 0.2188, 0.5625, 0.25, 0.5417, 0.2813, 0.5417, 0.2813, 0.5625, 0.25, 0.5625, 0.3125, 0.6042, 0.3125, 0.625, 0.3125, 0.625, 0.3125, 0.6042, 0.3125, 0.5417, 0.3438, 0.5417, 0.3438, 0.5625, 0.3125, 0.5625, 0.125, 0.5208, 0.1562, 0.5208, 0.1562, 0.5417, 0.125, 0.5417, 0.1562, 0.5208, 0.1875, 0.5208, 0.1875, 0.5417, 0.1562, 0.5417, 0.1875, 0.5208, 0.2188, 0.5208, 0.2188, 0.5417, 0.1875, 0.5417, 0.2188, 0.5208, 0.25, 0.5208, 0.25, 0.5417, 0.2188, 0.5417, 0.25, 0.5208, 0.2812, 0.5208, 0.2813, 0.5417, 0.25, 0.5417, 0.2812, 0.5208, 0.3125, 0.5208, 0.3125, 0.5417, 0.2813, 0.5417, 0.3125, 0.5208, 0.3438, 0.5208, 0.3438, 0.5417, 0.3125, 0.5417, 0.125, 0.5, 0.1562, 0.5, 0.1562, 0.5208, 0.125, 0.5208, 0.1562, 0.5, 0.1875, 0.5, 0.1875, 0.5208, 0.1562, 0.5208, 0.1875, 0.5, 0.2188, 0.5, 0.2188, 0.5208, 0.1875, 0.5208, 0.2188, 0.5, 0.25, 0.5, 0.25, 0.5208, 0.2188, 0.5208, 0.25, 0.5, 0.2812, 0.5, 0.2812, 0.5208, 0.25, 0.5208, 0.2812, 0.5, 0.3125, 0.5, 0.3125, 0.5208, 0.2812, 0.5208, 0.3125, 0.5, 0.3438, 0.5, 0.3438, 0.5208, 0.3125, 0.5208, 0.5938, 0.25, 0.625, 0.25, 0.625, 0.2812, 0.5938, 0.2812, 0.5938, 0.2812, 0.625, 0.2812, 0.625, 0.3125, 0.5938, 0.3125, 0.5938, 0.3125, 0.625, 0.3125, 0.625, 0.3438, 0.5938, 0.3438, 0.5938, 0.3438, 0.625, 0.3438, 0.625, 0.375, 0.5938, 0.375, 0.5938, 0.375, 0.625, 0.375, 0.625, 0.4062, 0.5938, 0.4062, 0.5938, 0.4062, 0.625, 0.4062, 0.625, 0.4375, 0.5938, 0.4375, 0.5938, 0.4375, 0.625, 0.4375, 0.625, 0.4688, 0.5938, 0.4688, 0.125, 0.7292, 0.1562, 0.7292, 0.1562, 0.75, 0.125, 0.75, 0.1562, 0.7292, 0.1875, 0.7292, 0.1875, 0.75, 0.1562, 0.75, 0.1875, 0.7292, 0.2188, 0.7292, 0.2188, 0.75, 0.1875, 0.75, 0.2188, 0.7292, 0.25, 0.7292, 0.25, 0.75, 0.2188, 0.75, 0.25, 0.7292, 0.2812, 0.7292, 0.2812, 0.75, 0.25, 0.75, 0.2812, 0.7292, 0.3125, 0.7292, 0.3125, 0.75, 0.2812, 0.75, 0.3125, 0.7292, 0.3438, 0.7292, 0.3438, 0.75, 0.3125, 0.75, 0.5938, 0.75, 0.625, 0.75, 0.625, 0.7812, 0.5938, 0.7812, 0.5938, 0.7812, 0.625, 0.7812, 0.625, 0.8125, 0.5938, 0.8125, 0.5938, 0.8125, 0.625, 0.8125, 0.625, 0.8438, 0.5938, 0.8438, 0.5938, 0.8438, 0.625, 0.8438, 0.625, 0.875, 0.5938, 0.875, 0.5938, 0.875, 0.625, 0.875, 0.625, 0.9062, 0.5938, 0.9062, 0.5938, 0.9062, 0.625, 0.9062, 0.625, 0.9375, 0.5938, 0.9375, 0.5938, 0.9375, 0.625, 0.9375, 0.625, 0.9688, 0.5938, 0.9688, 0.625, 0.7292, 0.6563, 0.7292, 0.6562, 0.75, 0.625, 0.75, 0.6563, 0.7292, 0.6875, 0.7292, 0.6875, 0.75, 0.6562, 0.75, 0.6875, 0.7292, 0.7188, 0.7292, 0.7188, 0.75, 0.6875, 0.75, 0.7188, 0.7292, 0.75, 0.7292, 0.75, 0.75, 0.7188, 0.75, 0.75, 0.7292, 0.7813, 0.7292, 0.7812, 0.75, 0.75, 0.75, 0.7813, 0.7292, 0.8125, 0.7292, 0.8125, 0.75, 0.7812, 0.75, 0.8125, 0.7292, 0.8438, 0.7292, 0.8438, 0.75, 0.8125, 0.75, 0.1875, 0.6875, 0.2188, 0.6875, 0.2187, 0.7083, 0.1875, 0.7083, 0.2812, 0.6875, 0.3125, 0.6875, 0.3125, 0.7083, 0.2812, 0.7083, 0.1875, 0.6042, 0.2188, 0.6042, 0.2188, 0.625, 0.1875, 0.625, 0.2812, 0.6042, 0.3125, 0.6042, 0.3125, 0.625, 0.2812, 0.625, 0.1875, 0.5417, 0.2188, 0.5417, 0.2188, 0.5625, 0.1875, 0.5625, 0.2812, 0.5417, 0.3125, 0.5417, 0.3125, 0.5625, 0.2812, 0.5625, 0.3125, 0.6875, 0.3125, 0.7083, 0.3125, 0.7083, 0.3125, 0.6875, 0.1875, 0.5625, 0.1875, 0.5417, 0.1875, 0.5417, 0.1875, 0.5625, 0.2187, 0.625, 0.1875, 0.625, 0.1875, 0.625, 0.2188, 0.625, 0.1875, 0.6042, 0.2187, 0.6042, 0.2188, 0.6042, 0.1875, 0.6042, 0.2188, 0.5417, 0.2188, 0.5625, 0.2188, 0.5625, 0.2188, 0.5417, 0.1875, 0.625, 0.1875, 0.6042, 0.1875, 0.6042, 0.1875, 0.625, 0.2188, 0.5625, 0.1875, 0.5625, 0.1875, 0.5625, 0.2188, 0.5625, 0.1875, 0.5417, 0.2188, 0.5417, 0.2188, 0.5417, 0.1875, 0.5417, 0.2187, 0.6042, 0.2187, 0.625, 0.2188, 0.625, 0.2188, 0.6042, 0.3125, 0.7083, 0.2812, 0.7083, 0.2812, 0.7083, 0.3125, 0.7083, 0.1875, 0.7083, 0.1875, 0.6875, 0.1875, 0.6875, 0.1875, 0.7083, 0.2813, 0.5625, 0.2813, 0.5417, 0.2812, 0.5417, 0.2812, 0.5625, 0.2812, 0.6875, 0.3125, 0.6875, 0.3125, 0.6875, 0.2812, 0.6875, 0.2188, 0.6875, 0.2188, 0.7083, 0.2187, 0.7083, 0.2188, 0.6875, 0.3125, 0.5417, 0.3125, 0.5625, 0.3125, 0.5625, 0.3125, 0.5417, 0.2812, 0.625, 0.2813, 0.6042, 0.2812, 0.6042, 0.2812, 0.625, 0.3125, 0.625, 0.2812, 0.625, 0.2812, 0.625, 0.3125, 0.625, 0.2813, 0.6042, 0.3125, 0.6042, 0.3125, 0.6042, 0.2812, 0.6042])
me_cube.materials.append(mat_material)
me_cube.materials.append(mat_material_001)
me_cube.use_remesh_preserve_volume = False
me_cube.use_remesh_preserve_attributes = False
me_cube.use_mirror_vertex_groups = False
me_cube.update()

# ---- objects
ob_cube = bpy.data.objects.new('Cube', me_cube)

# ---- transforms, parenting, visibility, modifiers, constraints
ob_cube.location = (0.0, 0.0, 0.0)
ob_cube.lock_rotations_4d = False
ob_cube.empty_display_type = 'ARROWS'
ob_cube.lineart.crease_threshold = 0.0

# ---- collection membership
col_collection.objects.link(ob_cube)

# ---- scene / render settings (as saved in the file)
scene.frame_start = 1; scene.frame_end = 250; scene.frame_set(1)
scene.render.engine = 'BLENDER_EEVEE_NEXT'
scene.cycles.use_denoising = False
scene.cycles.samples = 128
scene.cycles.sampling_pattern = 'TABULATED_SOBOL'
scene.cycles.use_adaptive_sampling = False
scene.cycles.use_light_tree = False
scene.view_settings.view_transform = 'Filmic'
bpy.context.view_layer.update()

# ---- added for rendering (the .blend has no active camera and no usable light): camera, sun
cam_auto = bpy.data.cameras.new('AutoCamera')
cam_auto.lens = 50.0
cam_auto.sensor_width = 36.0
cam_auto.clip_end = 1000.0
ob_auto_camera = bpy.data.objects.new('AutoCamera', cam_auto)
scene.collection.objects.link(ob_auto_camera)
ob_auto_camera.location = (5.10295, -6.1001, 5.22172)
ob_auto_camera.rotation_euler = (1.09748, -7.21219e-08, 0.694738)
scene.camera = ob_auto_camera
light_auto_sun = bpy.data.lights.new('AutoSun', 'SUN')
light_auto_sun.energy = 3.0
light_auto_sun.angle = 0.0523599
ob_auto_sun = bpy.data.objects.new('AutoSun', light_auto_sun)
scene.collection.objects.link(ob_auto_sun)
ob_auto_sun.rotation_euler = (0.872665, 0.174533, 0.523599)
bpy.context.view_layer.update()
